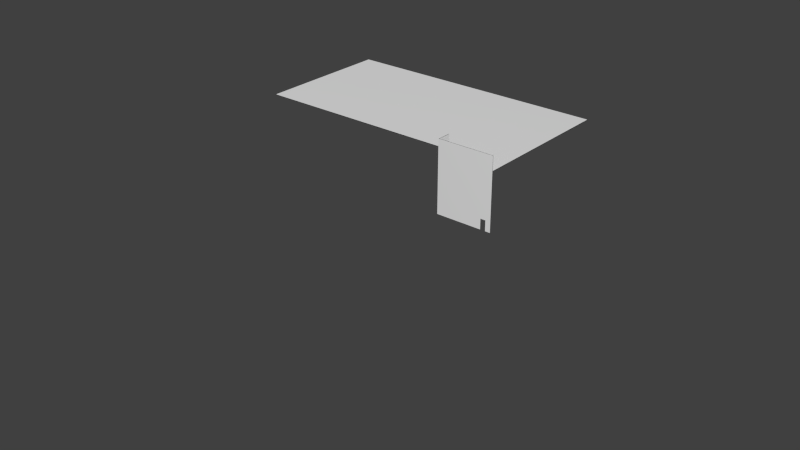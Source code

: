 # Source: TrappenhuisFIX.blend  (saved by Blender 2.75.0; exported with 4.5.12 LTS)
import bpy
from mathutils import Matrix  # noqa: F401  (used for matrix-valued properties, if any)

bpy.ops.wm.read_factory_settings(use_empty=True)
scene = bpy.context.scene
scene.name = 'Scene'

# ---- collections
col_collection_1 = bpy.data.collections.new('Collection 1'); scene.collection.children.link(col_collection_1)

# ---- world
world_world = bpy.data.worlds.new('World'); scene.world = world_world
world_world.color = (0.05088, 0.05088, 0.05088)
world_world.use_sun_shadow = False
world_world.sun_shadow_jitter_overblur = 0.0
world_world.cycles.sampling_method = 'MANUAL'
world_world.cycles.sample_map_resolution = 256

# ---- meshes
me_floor_160mm_concrete_with_50mm_metal_deck__279480__geometry_001 = bpy.data.meshes.new('Floor 160mm Concrete With 50mm Metal Deck [279480] Geometry.001')
me_floor_160mm_concrete_with_50mm_metal_deck__279480__geometry_001.from_pydata([(89.39, 46.72, -0.3445), (89.39, -54.41, -0.3445), (65.96, -54.41, -0.3445), (61.99, -45.31, -0.3445), (-91.55, -45.31, -0.3445), (-91.55, 46.72, -0.3445), (89.39, 46.72, 0.3445), (-91.55, 46.72, 0.3445), (-91.55, -45.31, 0.3445), (61.99, -45.31, 0.3445), (89.39, -54.41, 0.3445), (65.96, -49.74, -0.3445), (65.96, -49.74, 0.3445), (65.96, -54.41, 0.3445), (61.99, -49.59, -0.3445), (61.99, -49.59, 0.3445)], [], [(8, 7, 5, 4), (0, 1, 2, 11, 14, 3, 4, 5), (15, 9, 3, 14), (9, 8, 4, 3), (6, 10, 1, 0), (7, 6, 0, 5), (9, 15, 12, 13, 10, 6, 7, 8), (10, 13, 2, 1), (13, 12, 11, 2), (12, 15, 14, 11)])
me_floor_160mm_concrete_with_50mm_metal_deck__279480__geometry_001.polygons.foreach_set('use_smooth', [True] * 10)
_uv = me_floor_160mm_concrete_with_50mm_metal_deck__279480__geometry_001.uv_layers.new(name='UVChannel_1')
_uv.uv.foreach_set('vector', [0.9966, 1.0, 0.9966, 0.5236, 1.0, 0.5236, 1.0, 1.0, 0.4949, 3.95e-08, 0.9899, 0.0, 0.9899, 0.1213, 0.967, 0.1213, 0.9663, 0.1419, 0.9453, 0.1419, 0.9453, 0.9367, 0.4949, 0.9367, 0.003372, 0.9589, 0.003372, 0.9367, 0.006744, 0.9367, 0.006744, 0.9589, 0.9933, 0.7948, 0.9933, 0.0, 0.9966, 0.0, 0.9966, 0.7948, 0.9966, 0.5236, 0.9966, 0.0, 1.0, 0.0, 1.0, 0.5236, 0.9899, 0.9367, 0.9899, 0.0, 0.9933, 0.0, 0.9933, 0.9367, 0.4504, 0.7949, 0.4713, 0.7949, 0.4721, 0.8154, 0.4949, 0.8154, 0.4949, 0.9367, 7.468e-08, 0.9367, 0.0, 0.0, 0.4504, 0.0, 0.9966, 0.7948, 0.9966, 0.9161, 0.9933, 0.9161, 0.9933, 0.7948, 2.042e-09, 0.9609, 0.0, 0.9367, 0.003372, 0.9367, 0.003372, 0.9609, 0.01012, 0.9367, 0.01012, 0.9573, 0.006744, 0.9573, 0.006744, 0.9367])
me_floor_160mm_concrete_with_50mm_metal_deck__279480__geometry_001.use_remesh_preserve_volume = False
me_floor_160mm_concrete_with_50mm_metal_deck__279480__geometry_001.use_remesh_preserve_attributes = False
me_floor_160mm_concrete_with_50mm_metal_deck__279480__geometry_001.use_mirror_vertex_groups = False
me_floor_160mm_concrete_with_50mm_metal_deck__279480__geometry_001.update()
me_floor_160mm_concrete_with_50mm_metal_deck__279480__geometry_001.normals_split_custom_set([tuple(v) for v in zip(*[iter([-0.003917, -0.006083, 1.0, -0.003828, 0.006361, 1.0, -0.003901, 0.006288, -1.0, -0.003843, -0.006157, -1.0, 0.003744, 0.006351, -1.0, 0.003787, -0.007347, -1.0, 0.002787, -0.007338, -1.0, 0.002764, -0.00671, -1.0, 0.002552, -0.006685, -1.0, 0.002643, -0.006125, -1.0, -0.003843, -0.006157, -1.0, -0.003901, 0.006288, -1.0, 0.002552, -0.006685, 1.0, 0.002625, -0.006106, 1.0, 0.002643, -0.006125, -1.0, 0.002552, -0.006685, -1.0, 0.002625, -0.006106, 1.0, -0.003917, -0.006083, 1.0, -0.003843, -0.006157, -1.0, 0.002643, -0.006125, -1.0, 0.003744, 0.006351, 1.0, 0.003751, -0.007384, 1.0, 0.003787, -0.007347, -1.0, 0.003744, 0.006351, -1.0, -0.003828, 0.006361, 1.0, 0.003744, 0.006351, 1.0, 0.003744, 0.006351, -1.0, -0.003901, 0.006288, -1.0, 0.002625, -0.006106, 1.0, 0.002552, -0.006685, 1.0, 0.002812, -0.00676, 1.0, 0.002823, -0.007375, 1.0, 0.003751, -0.007384, 1.0, 0.003744, 0.006351, 1.0, -0.003828, 0.006361, 1.0, -0.003917, -0.006083, 1.0, 0.003751, -0.007384, 1.0, 0.002823, -0.007375, 1.0, 0.002787, -0.007338, -1.0, 0.003787, -0.007347, -1.0, 0.002823, -0.007375, 1.0, 0.002812, -0.00676, 1.0, 0.002764, -0.00671, -1.0, 0.002787, -0.007338, -1.0, 0.002812, -0.00676, 1.0, 0.002552, -0.006685, 1.0, 0.002552, -0.006685, -1.0, 0.002764, -0.00671, -1.0])] * 3)])
me_monolithic_landing_220mm_thickness__232339__geometry = bpy.data.meshes.new('Monolithic Landing 220mm Thickness [232339] Geometry')
me_monolithic_landing_220mm_thickness__232339__geometry.from_pydata([(1.981, 4.293, 0.3664), (-1.956, 4.293, 0.3664), (-1.956, -4.32, 0.3664), (1.62, -4.32, 0.3664), (1.62, -0.3774, 0.3664), (1.981, -0.3774, 0.3664), (1.981, -0.3774, -0.3554), (1.981, 4.293, -0.3554), (-1.956, 4.293, -0.3554), (-1.956, -4.32, -0.3554), (1.947, -4.32, -0.3554), (1.948, -4.32, -0.3562), (1.948, -4.32, 0.005466), (1.62, -4.32, 0.005466), (1.947, -0.3826, -0.3554), (1.948, -0.3774, -0.3554), (1.948, -0.3826, -0.3554), (1.948, -0.3826, -0.3562), (1.948, -0.3774, 0.005466), (1.62, -0.3774, 0.005466)], [], [(8, 9, 2, 1), (7, 8, 1, 0), (18, 12, 11, 17, 16, 15), (17, 11, 10, 14), (0, 1, 2, 3, 4, 5), (9, 8, 7, 6, 15, 16, 14, 10), (12, 18, 19, 13), (5, 4, 19, 18, 15, 6), (17, 14, 16), (12, 13, 3, 2, 9, 10, 11), (6, 7, 0, 5), (4, 3, 13, 19)])
me_monolithic_landing_220mm_thickness__232339__geometry.polygons.foreach_set('use_smooth', [True] * 12)
_uv = me_monolithic_landing_220mm_thickness__232339__geometry.uv_layers.new(name='UVChannel_1')
_uv.uv.foreach_set('vector', [-8.644, -0.7218, -0.0315, -0.7218, -0.0315, 0.0, -8.644, 0.0, -2.132e-14, -0.7218, 3.937, -0.7218, 3.937, 0.0, -2.132e-14, 0.0, 3.974, -0.3609, 0.0315, -0.3609, 0.0315, -0.7225, 3.969, -0.7225, 3.969, -0.7218, 3.974, -0.7218, -1.969, -0.3668, 1.969, -0.3668, 1.969, -0.3654, -1.969, -0.3654, -6.644, 2.132e-14, -6.644, -3.937, 1.969, -3.937, 1.969, -0.3609, -1.974, -0.3609, -1.974, 5.013e-17, 1.969, 3.937, -6.644, 3.937, -6.644, 1.459e-09, -1.974, 1.459e-09, -1.974, 0.03281, -1.969, 0.03281, -1.969, 0.03397, 1.969, 0.03397, 1.969, -0.03281, -1.974, -0.03281, -1.974, -0.3609, 1.969, -0.3609, -6.617e-24, -3.207e-09, -0.3609, -3.207e-09, -0.3609, -0.3609, -0.03281, -0.3609, -0.03281, -0.7218, 0.0, -0.7218, 0.03281, -0.7225, 0.03397, -0.7218, 0.03281, -0.7218, -0.03281, -0.3609, -0.3609, -0.3609, -0.3609, -3.309e-24, -3.937, -3.309e-24, -3.937, -0.7218, -0.03397, -0.7218, -0.03281, -0.7225, 3.974, -0.7218, 8.644, -0.7218, 8.644, 0.0, 3.974, 0.0, 3.974, -3.207e-09, 0.0315, -3.207e-09, 0.0315, -0.3609, 3.974, -0.3609])
me_monolithic_landing_220mm_thickness__232339__geometry.use_remesh_preserve_volume = False
me_monolithic_landing_220mm_thickness__232339__geometry.use_remesh_preserve_attributes = False
me_monolithic_landing_220mm_thickness__232339__geometry.use_mirror_vertex_groups = False
me_monolithic_landing_220mm_thickness__232339__geometry.update()
me_monolithic_landing_220mm_thickness__232339__geometry.normals_split_custom_set([tuple(v) for v in zip(*[iter([-0.1816, 0.08333, -0.9798, -0.1816, -0.08386, -0.9798, -0.1764, -0.08138, 0.9809, -0.1764, 0.08093, 0.981, 0.1838, 0.0833, -0.9794, -0.1816, 0.08333, -0.9798, -0.1764, 0.08093, 0.981, 0.1785, 0.0809, 0.9806, 0.9957, -0.04036, 0.08292, 0.9047, -0.4193, 0.07537, 0.1805, -0.08364, -0.98, 0.1811, -0.007423, -0.9834, 0.1815, -0.007447, -0.9834, 0.1815, -0.007345, -0.9834, 0.1811, -0.007423, -0.9834, 0.1805, -0.08364, -0.98, 0.1808, -0.08381, -0.9799, 0.1814, -0.007491, -0.9834, 0.1785, 0.0809, 0.9806, -0.1764, 0.08093, 0.981, -0.1764, -0.08138, 0.9809, 0.1468, -0.08185, 0.9858, 0.1473, -0.007147, 0.9891, 0.1791, -0.00715, 0.9838, -0.1816, -0.08386, -0.9798, -0.1816, 0.08333, -0.9798, 0.1838, 0.0833, -0.9794, 0.1845, -0.007408, -0.9828, 0.1815, -0.007345, -0.9834, 0.1815, -0.007447, -0.9834, 0.1814, -0.007491, -0.9834, 0.1808, -0.08381, -0.9799, 0.9047, -0.4193, 0.07537, 0.9957, -0.04036, 0.08292, 0.9939, -0.04843, 0.09952, 0.8702, -0.4849, 0.08719, 0.1791, -0.00715, 0.9838, 0.1473, -0.007147, 0.9891, 0.9939, -0.04843, 0.09952, 0.9957, -0.04036, 0.08292, 0.1815, -0.007345, -0.9834, 0.1845, -0.007408, -0.9828, 0.1811, -0.007423, -0.9834, 0.1814, -0.007491, -0.9834, 0.1815, -0.007447, -0.9834, 0.9047, -0.4193, 0.07537, 0.8702, -0.4849, 0.08719, 0.1468, -0.08185, 0.9858, -0.1764, -0.08138, 0.9809, -0.1816, -0.08386, -0.9798, 0.1808, -0.08381, -0.9799, 0.1805, -0.08364, -0.98, 0.1845, -0.007408, -0.9828, 0.1838, 0.0833, -0.9794, 0.1785, 0.0809, 0.9806, 0.1791, -0.00715, 0.9838, 0.1473, -0.007147, 0.9891, 0.1468, -0.08185, 0.9858, 0.8702, -0.4849, 0.08719, 0.9939, -0.04843, 0.09952])] * 3)])
me_monolithic_run_190mm_depth__232337__geometry = bpy.data.meshes.new('Monolithic Run 190mm Depth [232337] Geometry')
me_monolithic_run_190mm_depth__232337__geometry.from_pydata([(-3.182, -1.968, -2.644), (-3.182, -1.968, -1.312), (-2.28, -1.968, -1.312), (-2.28, -1.968, -0.7249), (-1.377, -1.968, -0.7249), (-1.377, -1.968, -0.1372), (-0.4751, -1.968, -0.1372), (-0.4751, -1.968, 0.4504), (-3.182, 1.969, -2.644), (-3.182, 1.969, -1.312), (-2.28, 1.969, -1.312), (-2.28, 1.969, -0.7249), (-1.377, 1.969, -0.7249), (-1.377, 1.969, -0.1372), (-0.4751, 1.969, -0.1372), (-0.4751, 1.969, 0.4504), (0.4271, -1.968, 0.4504), (0.4271, -1.968, 1.038), (1.329, -1.968, 1.038), (1.329, -1.968, 1.626), (2.232, -1.968, 1.626), (3.134, -1.968, 1.469), (2.232, -1.968, 2.213), (3.134, -1.968, 1.885), (3.462, -1.968, 1.885), (3.462, -1.968, 2.213), (0.4271, 1.969, 0.4504), (0.4271, 1.969, 1.038), (1.329, 1.969, 1.038), (1.329, 1.969, 1.626), (2.232, 1.969, 1.626), (3.134, 1.969, 1.469), (2.232, 1.969, 2.213), (3.134, 1.969, 1.885), (3.462, 1.969, 1.885), (3.462, 1.969, 2.213)], [], [(2, 10, 9, 1), (3, 11, 10, 2), (35, 25, 24, 34), (15, 14, 6, 7), (27, 26, 16, 17), (14, 13, 5, 6), (32, 30, 20, 22), (13, 12, 4, 5), (26, 15, 7, 16), (27, 17, 18, 28), (9, 8, 0, 1), (32, 22, 25, 35), (31, 21, 0, 8), (29, 28, 18, 19), (4, 12, 11, 3), (33, 34, 24, 23), (33, 23, 21, 31), (20, 30, 29, 19)])
me_monolithic_run_190mm_depth__232337__geometry.polygons.foreach_set('use_smooth', [True] * 18)
_uv = me_monolithic_run_190mm_depth__232337__geometry.uv_layers.new(name='UVMap')
_uv.uv.foreach_set('vector', [1.367, 0.4268, 1.367, -1.25, 1.686, -1.25, 1.686, 0.4268, 1.626, 2.103, 1.626, 0.4268, 1.834, 0.4268, 1.834, 2.103, -1.25, -1.25, 0.1424, -1.25, 0.1424, -1.174, -1.25, -1.174, 2.042, 0.4268, 2.25, 0.4268, 2.25, 2.103, 2.042, 2.103, 1.894, -1.25, 2.102, -1.25, 2.102, 0.4268, 1.894, 0.4268, 0.7805, 0.4268, 1.1, 0.4268, 1.1, 2.103, 0.7805, 2.103, 1.419, 0.4268, 1.626, 0.4268, 1.626, 2.103, 1.419, 2.103, 1.686, -1.25, 1.894, -1.25, 1.894, 0.4268, 1.686, 0.4268, 1.1, 0.4268, 1.419, 0.4268, 1.419, 2.103, 1.1, 2.103, 1.367, -1.25, 1.367, 0.4268, 1.048, 0.4268, 1.048, -1.25, 0.1424, -1.25, 0.6133, -1.25, 0.6133, 0.4268, 0.1424, 0.4268, 0.6133, 0.4268, 0.6133, -1.25, 1.048, -1.25, 1.048, 0.4268, -1.25, -0.9598, 0.1424, -0.9598, 0.1424, 2.25, -1.25, 2.25, 1.834, 0.4268, 2.042, 0.4268, 2.042, 2.103, 1.834, 2.103, 0.1424, 2.103, 0.1424, 0.4268, 0.4615, 0.4268, 0.4615, 2.103, -1.25, -1.056, -1.25, -1.174, 0.1424, -1.174, 0.1424, -1.056, -1.25, -1.056, 0.1424, -1.056, 0.1424, -0.9598, -1.25, -0.9598, 0.4615, 2.103, 0.4615, 0.4268, 0.7805, 0.4268, 0.7805, 2.103])
me_monolithic_run_190mm_depth__232337__geometry.use_remesh_preserve_volume = False
me_monolithic_run_190mm_depth__232337__geometry.use_remesh_preserve_attributes = False
me_monolithic_run_190mm_depth__232337__geometry.use_mirror_vertex_groups = False
me_monolithic_run_190mm_depth__232337__geometry.update()
me_monolithic_run_190mm_depth__232337__geometry.normals_split_custom_set([tuple(v) for v in zip(*[iter([-0.349, -0.8584, -0.376, -0.349, 0.8584, -0.3759, -0.4614, 0.8126, -0.356, -0.4613, -0.8128, -0.3559, -0.3675, -0.904, -0.2186, -0.3677, 0.9038, -0.2188, -0.349, 0.8584, -0.3759, -0.349, -0.8584, -0.376, 0.4449, 0.7204, 0.5321, 0.4449, -0.7203, 0.5321, 0.4633, -0.7501, 0.4719, 0.4634, 0.75, 0.472, -0.08365, 0.9854, 0.148, -0.08449, 0.9954, -0.04574, -0.08438, -0.9954, -0.04562, -0.08351, -0.9854, 0.1482, 0.07176, 0.9425, 0.3265, 0.07534, 0.986, 0.1484, 0.07517, -0.9861, 0.1482, 0.0718, -0.9425, 0.3265, -0.08449, 0.9954, -0.04574, -0.2385, 0.9701, -0.04457, -0.2383, -0.9702, -0.04438, -0.08438, -0.9954, -0.04562, 0.3048, 0.7662, 0.5658, 0.3305, 0.8295, 0.4502, 0.3304, -0.8296, 0.4502, 0.3049, -0.766, 0.5659, -0.2385, 0.9701, -0.04457, -0.2321, 0.9454, -0.2286, -0.2322, -0.9454, -0.2287, -0.2383, -0.9702, -0.04438, 0.07534, 0.986, 0.1484, -0.08365, 0.9854, 0.148, -0.08351, -0.9854, 0.1482, 0.07517, -0.9861, 0.1482, 0.07176, 0.9425, 0.3265, 0.0718, -0.9425, 0.3265, 0.2186, -0.922, 0.3195, 0.2189, 0.9219, 0.3197, -0.4614, 0.8126, -0.356, -0.3916, 0.6899, -0.6088, -0.3916, -0.6899, -0.6088, -0.4613, -0.8128, -0.3559, 0.3048, 0.7662, 0.5658, 0.3049, -0.766, 0.5659, 0.4449, -0.7203, 0.5321, 0.4449, 0.7204, 0.5321, 0.4486, 0.8024, 0.3936, 0.4485, -0.8026, 0.3933, -0.3916, -0.6899, -0.6088, -0.3916, 0.6899, -0.6088, 0.2038, 0.8606, 0.4666, 0.2189, 0.9219, 0.3197, 0.2186, -0.922, 0.3195, 0.2042, -0.8604, 0.467, -0.2322, -0.9454, -0.2287, -0.2321, 0.9454, -0.2286, -0.3677, 0.9038, -0.2188, -0.3675, -0.904, -0.2186, 0.4276, 0.7652, 0.4813, 0.4634, 0.75, 0.472, 0.4633, -0.7501, 0.4719, 0.4277, -0.7652, 0.4813, 0.4276, 0.7652, 0.4813, 0.4277, -0.7652, 0.4813, 0.4485, -0.8026, 0.3933, 0.4486, 0.8024, 0.3936, 0.3304, -0.8296, 0.4502, 0.3305, 0.8295, 0.4502, 0.2038, 0.8606, 0.4666, 0.2042, -0.8604, 0.467])] * 3)])
me_monolithic_landing_220mm_thickness__232176__geometry = bpy.data.meshes.new('Monolithic Landing 220mm Thickness [232176] Geometry')
me_monolithic_landing_220mm_thickness__232176__geometry.from_pydata([(-1.981, -4.293, 0.3664), (1.956, -4.293, 0.3664), (1.956, 4.32, 0.3664), (-1.62, 4.32, 0.3664), (-1.62, 0.3774, 0.3664), (-1.981, 0.3774, 0.3664), (-1.981, 0.3774, -0.3554), (-1.981, -4.293, -0.3554), (1.956, -4.293, -0.3554), (1.956, 4.32, -0.3554), (-1.947, 4.32, -0.3554), (-1.948, 4.32, -0.3562), (-1.948, 4.32, 0.005472), (-1.62, 4.32, 0.005472), (-1.947, 0.3826, -0.3554), (-1.948, 0.3774, -0.3554), (-1.948, 0.3826, -0.3554), (-1.948, 0.3826, -0.3562), (-1.948, 0.3774, 0.005472), (-1.62, 0.3774, 0.005472)], [], [(15, 6, 5, 4, 19, 18), (4, 5, 0, 1, 2, 3), (19, 13, 12, 18), (3, 13, 19, 4), (6, 7, 0, 5), (7, 8, 1, 0), (10, 14, 17, 11), (9, 8, 7, 6, 15, 16, 14, 10), (17, 14, 16), (8, 9, 2, 1), (12, 13, 3, 2, 9, 10, 11), (16, 15, 18, 12, 11, 17)])
me_monolithic_landing_220mm_thickness__232176__geometry.polygons.foreach_set('use_smooth', [True] * 12)
_uv = me_monolithic_landing_220mm_thickness__232176__geometry.uv_layers.new(name='UVChannel_1')
_uv.uv.foreach_set('vector', [-0.03281, -0.7218, 7.105e-15, -0.7218, 7.105e-15, -3.207e-09, -0.3609, -3.207e-09, -0.3609, -0.3609, -0.03281, -0.3609, -1.974, -0.3609, -1.974, 7.156e-15, -6.644, 1.421e-14, -6.644, -3.937, 1.969, -3.937, 1.969, -0.3609, -1.974, -0.3609, 1.969, -0.3609, 1.969, -0.03281, -1.974, -0.03281, 0.0315, -3.207e-09, 0.0315, -0.3609, 3.974, -0.3609, 3.974, -3.207e-09, 3.974, -0.7218, 8.644, -0.7218, 8.644, 0.0, 3.974, 0.0, -1.421e-14, -0.7218, 3.937, -0.7218, 3.937, 0.0, -1.421e-14, 0.0, 1.969, -0.3654, -1.969, -0.3654, -1.969, -0.3668, 1.969, -0.3668, 1.969, 3.937, -6.644, 3.937, -6.644, 1.459e-09, -1.974, 1.459e-09, -1.974, 0.03281, -1.969, 0.03281, -1.969, 0.03397, 1.969, 0.03397, 0.03281, -0.7225, 0.03397, -0.7218, 0.03281, -0.7218, -8.644, -0.7218, -0.0315, -0.7218, -0.0315, 0.0, -8.644, 0.0, -0.03281, -0.3609, -0.3609, -0.3609, -0.3609, 0.0, -3.937, -3.309e-24, -3.937, -0.7218, -0.03397, -0.7218, -0.03281, -0.7225, 3.969, -0.7218, 3.974, -0.7218, 3.974, -0.3609, 0.0315, -0.3609, 0.0315, -0.7225, 3.969, -0.7225])
me_monolithic_landing_220mm_thickness__232176__geometry.use_remesh_preserve_volume = False
me_monolithic_landing_220mm_thickness__232176__geometry.use_remesh_preserve_attributes = False
me_monolithic_landing_220mm_thickness__232176__geometry.use_mirror_vertex_groups = False
me_monolithic_landing_220mm_thickness__232176__geometry.update()
me_monolithic_landing_220mm_thickness__232176__geometry.normals_split_custom_set([tuple(v) for v in zip(*[iter([-0.1815, 0.007359, -0.9834, -0.1845, 0.007349, -0.9828, -0.1791, 0.00718, 0.9838, -0.1474, 0.007131, 0.9891, -0.9938, 0.04834, 0.0997, -0.9957, 0.04028, 0.08308, -0.1474, 0.007131, 0.9891, -0.1791, 0.00718, 0.9838, -0.1786, -0.08087, 0.9806, 0.1764, -0.08096, 0.981, 0.1764, 0.08141, 0.9809, -0.1468, 0.08185, 0.9858, -0.9938, 0.04834, 0.0997, -0.8702, 0.4849, 0.08727, -0.9047, 0.4192, 0.07544, -0.9957, 0.04028, 0.08308, -0.1468, 0.08185, 0.9858, -0.8702, 0.4849, 0.08727, -0.9938, 0.04834, 0.0997, -0.1474, 0.007131, 0.9891, -0.1845, 0.007349, -0.9828, -0.1839, -0.08325, -0.9794, -0.1786, -0.08087, 0.9806, -0.1791, 0.00718, 0.9838, -0.1839, -0.08325, -0.9794, 0.1817, -0.0833, -0.9798, 0.1764, -0.08096, 0.981, -0.1786, -0.08087, 0.9806, -0.1808, 0.08384, -0.9799, -0.1814, 0.007467, -0.9834, -0.1811, 0.007416, -0.9834, -0.1805, 0.08363, -0.98, 0.1817, 0.0838, -0.9798, 0.1817, -0.0833, -0.9798, -0.1839, -0.08325, -0.9794, -0.1845, 0.007349, -0.9828, -0.1815, 0.007359, -0.9834, -0.1815, 0.007462, -0.9834, -0.1814, 0.007467, -0.9834, -0.1808, 0.08384, -0.9799, -0.1811, 0.007416, -0.9834, -0.1814, 0.007467, -0.9834, -0.1815, 0.007462, -0.9834, 0.1817, -0.0833, -0.9798, 0.1817, 0.0838, -0.9798, 0.1764, 0.08141, 0.9809, 0.1764, -0.08096, 0.981, -0.9047, 0.4192, 0.07544, -0.8702, 0.4849, 0.08727, -0.1468, 0.08185, 0.9858, 0.1764, 0.08141, 0.9809, 0.1817, 0.0838, -0.9798, -0.1808, 0.08384, -0.9799, -0.1805, 0.08363, -0.98, -0.1815, 0.007462, -0.9834, -0.1815, 0.007359, -0.9834, -0.9957, 0.04028, 0.08308, -0.9047, 0.4192, 0.07544, -0.1805, 0.08363, -0.98, -0.1811, 0.007416, -0.9834])] * 3)])
me_monolithic_run_190mm_depth__232174__geometry = bpy.data.meshes.new('Monolithic Run 190mm Depth [232174] Geometry')
me_monolithic_run_190mm_depth__232174__geometry.from_pydata([(-3.588, -1.969, 2.501), (-5.721, -1.969, 3.348), (-5.721, -1.969, 3.677), (-5.393, -1.969, 2.933), (-5.393, -1.969, 3.348), (-4.49, -1.969, 3.089), (-4.49, -1.969, 3.677), (-3.588, -1.969, 3.089), (-1.784, -1.969, 1.326), (-2.686, -1.969, 1.914), (-2.686, -1.969, 2.501), (-1.784, -1.969, 1.914), (-0.8814, -1.969, 0.7385), (-0.8814, -1.969, 1.326), (-3.588, 1.968, 2.501), (-5.721, 1.968, 3.348), (-5.721, 1.968, 3.677), (-5.393, 1.968, 2.933), (-5.393, 1.968, 3.348), (-4.49, 1.968, 3.089), (-4.49, 1.968, 3.677), (-3.588, 1.968, 3.089), (-1.784, 1.968, 1.326), (-2.686, 1.968, 1.914), (-2.686, 1.968, 2.501), (-1.784, 1.968, 1.914), (-0.8814, 1.968, 0.7385), (-0.8814, 1.968, 1.326), (0.923, -1.969, -0.4368), (1.825, -1.969, -1.024), (1.825, -1.969, -0.4368), (2.727, -1.969, -1.612), (2.727, -1.969, -1.024), (5.434, -1.969, -4.119), (3.63, -1.969, -2.2), (3.63, -1.969, -1.612), (4.532, -1.969, -2.787), (4.532, -1.969, -2.2), (5.434, -1.969, -2.787), (0.0208, -1.969, 0.1509), (0.0208, -1.969, 0.7385), (0.923, -1.969, 0.1509), (0.923, 1.968, -0.4368), (1.825, 1.968, -1.024), (1.825, 1.968, -0.4368), (2.727, 1.968, -1.612), (2.727, 1.968, -1.024), (5.434, 1.968, -4.119), (3.63, 1.968, -2.2), (3.63, 1.968, -1.612), (4.532, 1.968, -2.787), (4.532, 1.968, -2.2), (5.434, 1.968, -2.787), (0.0208, 1.968, 0.1509), (0.0208, 1.968, 0.7385), (0.923, 1.968, 0.1509)], [], [(50, 36, 38, 52), (51, 48, 34, 37), (16, 15, 1, 2), (4, 18, 17, 3), (3, 17, 47, 33), (11, 25, 23, 9), (8, 13, 27, 22), (15, 18, 4, 1), (14, 0, 10, 24), (21, 19, 5, 7), (26, 27, 13, 12), (55, 53, 39, 41), (20, 6, 5, 19), (49, 45, 31, 35), (55, 41, 28, 42), (21, 7, 0, 14), (9, 23, 24, 10), (51, 37, 36, 50), (52, 38, 33, 47), (22, 25, 11, 8), (54, 26, 12, 40), (49, 35, 34, 48), (46, 32, 31, 45), (44, 30, 29, 43), (20, 16, 2, 6), (30, 44, 42, 28), (43, 29, 32, 46), (53, 54, 40, 39)])
me_monolithic_run_190mm_depth__232174__geometry.polygons.foreach_set('use_smooth', [True] * 28)
_uv = me_monolithic_run_190mm_depth__232174__geometry.uv_layers.new(name='UVMap')
_uv.uv.foreach_set('vector', [1.563, -0.2326, 1.563, -1.24, 1.838, -1.24, 1.838, -0.2326, -0.04102, -0.2326, 0.2337, -0.2326, 0.2337, 0.7746, -0.04102, 0.7746, -1.24, 2.24, -1.24, 2.194, -0.04102, 2.194, -0.04102, 2.24, -0.04102, 2.124, -1.24, 2.124, -1.24, 2.066, -0.04102, 2.066, -0.04102, 2.066, -1.24, 2.066, -1.24, -1.24, -0.04102, -1.24, 1.607, -0.2326, 1.607, 0.7746, 1.333, 0.7746, 1.333, -0.2326, 1.014, -0.2326, 0.739, -0.2326, 0.739, -1.24, 1.014, -1.24, -1.24, 2.194, -1.24, 2.124, -0.04102, 2.124, -0.04102, 2.194, 0.5084, 0.7746, 0.5084, -0.2326, 0.7831, -0.2326, 0.7831, 0.7746, 1.607, -0.2326, 1.882, -0.2326, 1.882, 0.7746, 1.607, 0.7746, 2.196, -0.2326, 2.017, -0.2326, 2.017, -1.24, 2.196, -1.24, 1.333, 0.7746, 1.058, 0.7746, 1.058, -0.2326, 1.333, -0.2326, 0.8662, 1.782, 0.8662, 0.7746, 1.045, 0.7746, 1.045, 1.782, 1.058, 0.7746, 0.7831, 0.7746, 0.7831, -0.2326, 1.058, -0.2326, 2.061, 0.7746, 2.061, -0.2326, 2.24, -0.2326, 2.24, 0.7746, 0.6873, 1.782, 0.6873, 0.7746, 0.8662, 0.7746, 0.8662, 1.782, 2.017, -1.24, 2.017, -0.2326, 1.838, -0.2326, 1.838, -1.24, -0.04102, 1.782, -0.04102, 0.7746, 0.1379, 0.7746, 0.1379, 1.782, -0.04102, -0.2326, -0.04102, -1.24, 0.3644, -1.24, 0.3644, -0.2326, 1.237, 1.782, 1.058, 1.782, 1.058, 0.7746, 1.237, 0.7746, 1.563, -0.2326, 1.288, -0.2326, 1.288, -1.24, 1.563, -1.24, 1.882, 0.7746, 1.882, -0.2326, 2.061, -0.2326, 2.061, 0.7746, 0.1379, 1.782, 0.1379, 0.7746, 0.3168, 0.7746, 0.3168, 1.782, 0.6873, 0.7746, 0.6873, 1.782, 0.5084, 1.782, 0.5084, 0.7746, 0.739, -0.2326, 0.3644, -0.2326, 0.3644, -1.24, 0.739, -1.24, 1.014, -0.2326, 1.014, -1.24, 1.288, -1.24, 1.288, -0.2326, 0.2337, 0.7746, 0.2337, -0.2326, 0.5084, -0.2326, 0.5084, 0.7746, 0.4957, 1.782, 0.3168, 1.782, 0.3168, 0.7746, 0.4957, 0.7746])
me_monolithic_run_190mm_depth__232174__geometry.use_remesh_preserve_volume = False
me_monolithic_run_190mm_depth__232174__geometry.use_remesh_preserve_attributes = False
me_monolithic_run_190mm_depth__232174__geometry.use_mirror_vertex_groups = False
me_monolithic_run_190mm_depth__232174__geometry.update()
me_monolithic_run_190mm_depth__232174__geometry.normals_split_custom_set([tuple(v) for v in zip(*[iter([0.2604, 0.9081, -0.328, 0.2604, -0.9081, -0.328, 0.3078, -0.8949, -0.3232, 0.3077, 0.8949, -0.3231, 0.2658, 0.9271, -0.2642, 0.2156, 0.9391, -0.2676, 0.2157, -0.939, -0.2677, 0.2659, -0.9271, -0.2643, -0.3107, 0.8581, 0.4088, -0.3151, 0.8706, 0.3777, -0.3152, -0.8706, 0.3778, -0.3106, -0.8581, 0.4089, -0.2988, -0.8754, 0.38, -0.2985, 0.8756, 0.3797, -0.3039, 0.8906, 0.3384, -0.3039, -0.8906, 0.3384, -0.3039, -0.8906, 0.3384, -0.3039, 0.8906, 0.3384, 0.2902, 0.8442, -0.4506, 0.2904, -0.8442, -0.4505, -0.1088, -0.9649, 0.2392, -0.1089, 0.9648, 0.2393, -0.1629, 0.9576, 0.2375, -0.1628, -0.9577, 0.2374, -0.1106, -0.9795, 0.1683, -0.05486, -0.9841, 0.1691, -0.05489, 0.9841, 0.1692, -0.1106, 0.9795, 0.1683, -0.3151, 0.8706, 0.3777, -0.2985, 0.8756, 0.3797, -0.2988, -0.8754, 0.38, -0.3152, -0.8706, 0.3778, -0.2112, 0.9298, 0.3014, -0.2112, -0.9298, 0.3014, -0.1596, -0.9391, 0.3044, -0.1596, 0.9391, 0.3044, -0.2063, 0.9084, 0.3637, -0.2551, 0.8977, 0.3593, -0.255, -0.8977, 0.3592, -0.2062, -0.9085, 0.3636, -0.05542, 0.9939, 0.09508, -0.05489, 0.9841, 0.1692, -0.05486, -0.9841, 0.1691, -0.05542, -0.9939, 0.09508, 0.05831, 0.9981, 0.01953, 0.001338, 0.9998, 0.01957, 0.001338, -0.9998, 0.01957, 0.05831, -0.9981, 0.01953, -0.2485, 0.8744, 0.4167, -0.2484, -0.8745, 0.4166, -0.255, -0.8977, 0.3592, -0.2551, 0.8977, 0.3593, 0.2194, 0.955, -0.1995, 0.1666, 0.9652, -0.2017, 0.1666, -0.9652, -0.2017, 0.2194, -0.955, -0.1995, 0.05831, 0.9981, 0.01953, 0.05831, -0.9981, 0.01953, 0.05818, -0.9967, -0.05647, 0.05818, 0.9967, -0.05647, -0.2063, 0.9084, 0.3637, -0.2062, -0.9085, 0.3636, -0.2112, -0.9298, 0.3014, -0.2112, 0.9298, 0.3014, -0.1628, -0.9577, 0.2374, -0.1629, 0.9576, 0.2375, -0.1596, 0.9391, 0.3044, -0.1596, -0.9391, 0.3044, 0.2658, 0.9271, -0.2642, 0.2659, -0.9271, -0.2643, 0.2604, -0.9081, -0.328, 0.2604, 0.9081, -0.328, 0.3077, 0.8949, -0.3231, 0.3078, -0.8949, -0.3232, 0.2904, -0.8442, -0.4505, 0.2902, 0.8442, -0.4506, -0.1106, 0.9795, 0.1683, -0.1089, 0.9648, 0.2393, -0.1088, -0.9649, 0.2392, -0.1106, -0.9795, 0.1683, 0.001298, 0.9954, 0.09531, -0.05542, 0.9939, 0.09508, -0.05542, -0.9939, 0.09508, 0.001365, -0.9955, 0.09524, 0.2194, 0.955, -0.1995, 0.2194, -0.955, -0.1995, 0.2157, -0.939, -0.2677, 0.2156, 0.9391, -0.2676, 0.1687, 0.9771, -0.1296, 0.1687, -0.9771, -0.1296, 0.1666, -0.9652, -0.2017, 0.1666, 0.9652, -0.2017, 0.1146, 0.9918, -0.05616, 0.1146, -0.9918, -0.05616, 0.1137, -0.9849, -0.1308, 0.1137, 0.9849, -0.1308, -0.2485, 0.8744, 0.4167, -0.3107, 0.8581, 0.4088, -0.3106, -0.8581, 0.4089, -0.2484, -0.8745, 0.4166, 0.1146, -0.9918, -0.05616, 0.1146, 0.9918, -0.05616, 0.05818, 0.9967, -0.05647, 0.05818, -0.9967, -0.05647, 0.1137, 0.9849, -0.1308, 0.1137, -0.9849, -0.1308, 0.1687, -0.9771, -0.1296, 0.1687, 0.9771, -0.1296, 0.001338, 0.9998, 0.01957, 0.001298, 0.9954, 0.09531, 0.001365, -0.9955, 0.09524, 0.001338, -0.9998, 0.01957])] * 3)])
me_monolithic_landing_220mm_thickness__232062__geometry = bpy.data.meshes.new('Monolithic Landing 220mm Thickness [232062] Geometry')
me_monolithic_landing_220mm_thickness__232062__geometry.from_pydata([(1.981, 4.293, 0.3664), (-1.956, 4.293, 0.3664), (-1.956, -4.32, 0.3664), (1.62, -4.32, 0.3664), (1.62, -0.3774, 0.3664), (1.981, -0.3774, 0.3664), (1.981, -0.3774, -0.3554), (1.981, 4.293, -0.3554), (-1.956, 4.293, -0.3554), (-1.956, -4.32, -0.3554), (1.947, -4.32, -0.3554), (1.948, -4.32, -0.3562), (1.948, -4.32, 0.005466), (1.62, -4.32, 0.005466), (1.947, -0.3826, -0.3554), (1.948, -0.3774, -0.3554), (1.948, -0.3826, -0.3554), (1.948, -0.3826, -0.3562), (1.948, -0.3774, 0.005466), (1.62, -0.3774, 0.005466)], [], [(12, 13, 3, 2, 9, 10, 11), (4, 5, 0, 1, 2, 3), (12, 18, 19, 13), (3, 13, 19, 4), (6, 7, 0, 5), (7, 8, 1, 0), (17, 11, 10, 14), (16, 14, 10, 9, 8, 7, 6, 15), (15, 6, 5, 4, 19, 18), (17, 14, 16), (8, 9, 2, 1), (16, 15, 18, 12, 11, 17)])
me_monolithic_landing_220mm_thickness__232062__geometry.polygons.foreach_set('use_smooth', [True] * 12)
_uv = me_monolithic_landing_220mm_thickness__232062__geometry.uv_layers.new(name='UVChannel_1')
_uv.uv.foreach_set('vector', [-0.03281, -0.3609, -0.3609, -0.3609, -0.3609, 3.309e-24, -3.937, -3.309e-24, -3.937, -0.7218, -0.03397, -0.7218, -0.03281, -0.7225, -1.974, -0.3609, -1.974, 7.206e-15, -6.644, 3.553e-14, -6.644, -3.937, 1.969, -3.937, 1.969, -0.3609, 1.969, -0.03281, -1.974, -0.03281, -1.974, -0.3609, 1.969, -0.3609, 0.0315, -3.207e-09, 0.0315, -0.3609, 3.974, -0.3609, 3.974, -3.207e-09, 3.974, -0.7218, 8.644, -0.7218, 8.644, 0.0, 3.974, 0.0, -3.553e-14, -0.7218, 3.937, -0.7218, 3.937, 0.0, -3.553e-14, 0.0, -1.969, -0.3668, 1.969, -0.3668, 1.969, -0.3654, -1.969, -0.3654, -1.969, 0.03281, -1.969, 0.03397, 1.969, 0.03397, 1.969, 3.937, -6.644, 3.937, -6.644, 1.459e-09, -1.974, 1.459e-09, -1.974, 0.03281, -0.03281, -0.7218, 7.105e-15, -0.7218, 7.105e-15, -3.207e-09, -0.3609, -3.207e-09, -0.3609, -0.3609, -0.03281, -0.3609, 0.03281, -0.7225, 0.03397, -0.7218, 0.03281, -0.7218, -8.644, -0.7218, -0.0315, -0.7218, -0.0315, 0.0, -8.644, 0.0, 3.969, -0.7218, 3.974, -0.7218, 3.974, -0.3609, 0.0315, -0.3609, 0.0315, -0.7225, 3.969, -0.7225])
me_monolithic_landing_220mm_thickness__232062__geometry.use_remesh_preserve_volume = False
me_monolithic_landing_220mm_thickness__232062__geometry.use_remesh_preserve_attributes = False
me_monolithic_landing_220mm_thickness__232062__geometry.use_mirror_vertex_groups = False
me_monolithic_landing_220mm_thickness__232062__geometry.update()
me_monolithic_landing_220mm_thickness__232062__geometry.normals_split_custom_set([tuple(v) for v in zip(*[iter([0.9047, -0.4193, 0.07535, 0.8702, -0.4849, 0.08716, 0.1469, -0.08179, 0.9858, -0.1764, -0.08135, 0.9809, -0.1817, -0.08383, -0.9798, 0.1808, -0.08381, -0.98, 0.1805, -0.08366, -0.98, 0.1473, -0.007147, 0.9891, 0.1791, -0.00715, 0.9838, 0.1786, 0.08087, 0.9806, -0.1764, 0.08096, 0.981, -0.1764, -0.08135, 0.9809, 0.1469, -0.08179, 0.9858, 0.9047, -0.4193, 0.07535, 0.9957, -0.04027, 0.083, 0.9939, -0.04843, 0.09952, 0.8702, -0.4849, 0.08716, 0.1469, -0.08179, 0.9858, 0.8702, -0.4849, 0.08716, 0.9939, -0.04843, 0.09952, 0.1473, -0.007147, 0.9891, 0.1845, -0.007327, -0.9828, 0.1839, 0.08325, -0.9794, 0.1786, 0.08087, 0.9806, 0.1791, -0.00715, 0.9838, 0.1839, 0.08325, -0.9794, -0.1817, 0.0833, -0.9798, -0.1764, 0.08096, 0.981, 0.1786, 0.08087, 0.9806, 0.1811, -0.007416, -0.9834, 0.1805, -0.08366, -0.98, 0.1808, -0.08381, -0.98, 0.1814, -0.007467, -0.9834, 0.1815, -0.007462, -0.9834, 0.1814, -0.007467, -0.9834, 0.1808, -0.08381, -0.98, -0.1817, -0.08383, -0.9798, -0.1817, 0.0833, -0.9798, 0.1839, 0.08325, -0.9794, 0.1845, -0.007327, -0.9828, 0.1815, -0.00733, -0.9834, 0.1815, -0.00733, -0.9834, 0.1845, -0.007327, -0.9828, 0.1791, -0.00715, 0.9838, 0.1473, -0.007147, 0.9891, 0.9939, -0.04843, 0.09952, 0.9957, -0.04027, 0.083, 0.1811, -0.007416, -0.9834, 0.1814, -0.007467, -0.9834, 0.1815, -0.007462, -0.9834, -0.1817, 0.0833, -0.9798, -0.1817, -0.08383, -0.9798, -0.1764, -0.08135, 0.9809, -0.1764, 0.08096, 0.981, 0.1815, -0.007462, -0.9834, 0.1815, -0.00733, -0.9834, 0.9957, -0.04027, 0.083, 0.9047, -0.4193, 0.07535, 0.1805, -0.08366, -0.98, 0.1811, -0.007416, -0.9834])] * 3)])
me_monolithic_run_190mm_depth__232060__geometry = bpy.data.meshes.new('Monolithic Run 190mm Depth [232060] Geometry')
me_monolithic_run_190mm_depth__232060__geometry.from_pydata([(-5.434, -1.969, -4.119), (-5.434, -1.969, -2.787), (-4.532, -1.969, -2.787), (-4.532, -1.969, -2.2), (-3.63, -1.969, -2.2), (-3.63, -1.969, -1.612), (-2.727, -1.969, -1.612), (-2.727, -1.969, -1.024), (-1.825, -1.969, -1.024), (-1.825, -1.969, -0.4367), (-0.923, -1.969, -0.4367), (-0.923, -1.969, 0.1509), (-0.02081, -1.969, 0.1509), (-0.02081, -1.969, 0.7385), (-5.434, 1.968, -4.119), (-5.434, 1.968, -2.787), (-4.532, 1.968, -2.787), (-4.532, 1.968, -2.2), (-3.63, 1.968, -2.2), (-3.63, 1.968, -1.612), (-2.727, 1.968, -1.612), (-2.727, 1.968, -1.024), (-1.825, 1.968, -1.024), (-1.825, 1.968, -0.4367), (-0.923, 1.968, -0.4367), (-0.923, 1.968, 0.1509), (-0.02081, 1.968, 0.1509), (-0.02081, 1.968, 0.7385), (0.8814, -1.969, 0.7385), (0.8814, -1.969, 1.326), (1.784, -1.969, 1.326), (1.784, -1.969, 1.914), (2.686, -1.969, 1.914), (2.686, -1.969, 2.501), (3.588, -1.969, 2.501), (3.588, -1.969, 3.089), (4.49, -1.969, 3.089), (4.49, -1.969, 3.677), (5.393, -1.969, 2.933), (5.393, -1.969, 3.348), (5.721, -1.969, 3.348), (5.721, -1.969, 3.677), (0.8814, 1.968, 0.7385), (0.8814, 1.968, 1.326), (1.784, 1.968, 1.326), (1.784, 1.968, 1.914), (2.686, 1.968, 1.914), (2.686, 1.968, 2.501), (3.588, 1.968, 2.501), (3.588, 1.968, 3.089), (4.49, 1.968, 3.089), (4.49, 1.968, 3.677), (5.393, 1.968, 2.933), (5.393, 1.968, 3.348), (5.721, 1.968, 3.348), (5.721, 1.968, 3.677)], [], [(29, 30, 44, 43), (23, 22, 8, 9), (32, 46, 45, 31), (54, 55, 41, 40), (34, 48, 47, 33), (17, 3, 4, 18), (43, 42, 28, 29), (24, 10, 11, 25), (3, 17, 16, 2), (51, 37, 41, 55), (48, 34, 35, 49), (36, 37, 51, 50), (21, 7, 8, 22), (23, 9, 10, 24), (45, 44, 30, 31), (5, 19, 18, 4), (27, 26, 12, 13), (15, 14, 0, 1), (21, 20, 6, 7), (14, 52, 38, 0), (19, 5, 6, 20), (12, 26, 25, 11), (46, 32, 33, 47), (53, 54, 40, 39), (27, 13, 28, 42), (49, 35, 36, 50), (16, 15, 1, 2), (53, 39, 38, 52)])
me_monolithic_run_190mm_depth__232060__geometry.polygons.foreach_set('use_smooth', [True] * 28)
_uv = me_monolithic_run_190mm_depth__232060__geometry.uv_layers.new(name='UVMap')
_uv.uv.foreach_set('vector', [0.7663, 0.7583, 0.5079, 0.7583, 0.5079, -0.1892, 0.7663, -0.1892, 0.3276, 0.7583, 0.496, 0.7583, 0.496, 1.706, 0.3276, 1.706, 1.283, -0.1892, 1.283, 0.7583, 1.025, 0.7583, 1.025, -0.1892, -0.008987, 2.094, -0.008987, 2.137, -1.137, 2.137, -1.137, 2.094, 0.5079, -0.1892, 0.5079, 0.7583, 0.2495, 0.7583, 0.2495, -0.1892, 0.9833, -1.137, 0.9833, -0.1892, 0.7248, -0.1892, 0.7248, -1.137, 0.1593, 0.7583, 0.3276, 0.7583, 0.3276, 1.706, 0.1593, 1.706, 1.193, 0.7583, 1.193, 1.706, 1.025, 1.706, 1.025, 0.7583, 0.6643, 1.706, 0.6643, 0.7583, 0.8326, 0.7583, 0.8326, 1.706, 0.3724, -0.1892, 0.3724, -1.137, 0.7248, -1.137, 0.7248, -0.1892, 2.137, -0.1892, 2.137, 0.7583, 1.968, 0.7583, 1.968, -0.1892, 1.001, 1.706, 0.8326, 1.706, 0.8326, 0.7583, 1.001, 0.7583, 1.5, -0.1892, 1.5, -1.137, 1.759, -1.137, 1.759, -0.1892, 1.242, -1.137, 1.242, -0.1892, 0.9833, -0.1892, 0.9833, -1.137, 1.759, -1.137, 1.927, -1.137, 1.927, -0.1892, 1.759, -0.1892, 1.8, 0.7583, 1.8, -0.1892, 1.968, -0.1892, 1.968, 0.7583, 1.927, -1.137, 2.095, -1.137, 2.095, -0.1892, 1.927, -0.1892, -0.008987, -1.137, 0.3724, -1.137, 0.3724, -0.1892, -0.008986, -0.1892, 0.496, 0.7583, 0.6643, 0.7583, 0.6643, 1.706, 0.496, 1.706, -0.008987, -1.137, -0.008987, 1.973, -1.137, 1.973, -1.137, -1.137, 1.283, 0.7583, 1.283, -0.1892, 1.542, -0.1892, 1.542, 0.7583, 1.025, -0.1892, 1.025, 0.7583, 0.7663, 0.7583, 0.7663, -0.1892, 0.1593, 0.7583, 0.1593, 1.706, -0.008987, 1.706, -0.008987, 0.7583, -0.008987, 2.027, -0.008987, 2.094, -1.137, 2.094, -1.137, 2.027, -0.008987, 0.7583, -0.008987, -0.1892, 0.2495, -0.1892, 0.2495, 0.7583, 1.5, -1.137, 1.5, -0.1892, 1.242, -0.1892, 1.242, -1.137, 1.8, 0.7583, 1.542, 0.7583, 1.542, -0.1892, 1.8, -0.1892, -0.008987, 2.027, -1.137, 2.027, -1.137, 1.973, -0.008987, 1.973])
me_monolithic_run_190mm_depth__232060__geometry.use_remesh_preserve_volume = False
me_monolithic_run_190mm_depth__232060__geometry.use_remesh_preserve_attributes = False
me_monolithic_run_190mm_depth__232060__geometry.use_mirror_vertex_groups = False
me_monolithic_run_190mm_depth__232060__geometry.update()
me_monolithic_run_190mm_depth__232060__geometry.normals_split_custom_set([tuple(v) for v in zip(*[iter([0.05486, -0.9841, 0.1691, 0.1106, -0.9795, 0.1683, 0.1106, 0.9795, 0.1683, 0.05486, 0.9841, 0.1691, -0.1146, 0.9918, -0.05618, -0.1138, 0.9849, -0.1308, -0.1137, -0.9849, -0.1307, -0.1145, -0.9918, -0.05609, 0.1629, -0.9576, 0.2375, 0.1628, 0.9577, 0.2374, 0.1088, 0.9649, 0.2392, 0.1089, -0.9648, 0.2393, 0.3152, 0.8706, 0.3777, 0.3107, 0.8581, 0.4088, 0.3107, -0.8581, 0.4088, 0.3152, -0.8706, 0.3777, 0.2112, -0.9298, 0.3014, 0.2112, 0.9298, 0.3014, 0.1596, 0.9391, 0.3044, 0.1596, -0.9391, 0.3044, -0.2659, 0.9271, -0.2643, -0.2658, -0.9271, -0.2642, -0.2156, -0.9391, -0.2676, -0.2157, 0.939, -0.2677, 0.05486, 0.9841, 0.1691, 0.05541, 0.9939, 0.09508, 0.05551, -0.9939, 0.09517, 0.05486, -0.9841, 0.1691, -0.0582, 0.9967, -0.05649, -0.0581, -0.9967, -0.0564, -0.05831, -0.9981, 0.01953, -0.05831, 0.9981, 0.01953, -0.2658, -0.9271, -0.2642, -0.2659, 0.9271, -0.2643, -0.2604, 0.9081, -0.328, -0.2603, -0.9081, -0.3279, 0.2484, 0.8745, 0.4166, 0.2485, -0.8744, 0.4167, 0.3107, -0.8581, 0.4088, 0.3107, 0.8581, 0.4088, 0.2112, 0.9298, 0.3014, 0.2112, -0.9298, 0.3014, 0.2062, -0.9084, 0.3636, 0.2062, 0.9084, 0.3636, 0.2551, -0.8977, 0.3593, 0.2485, -0.8744, 0.4167, 0.2484, 0.8745, 0.4166, 0.2551, 0.8977, 0.3593, -0.1687, 0.9771, -0.1297, -0.1686, -0.9771, -0.1296, -0.1137, -0.9849, -0.1307, -0.1138, 0.9849, -0.1308, -0.1146, 0.9918, -0.05618, -0.1145, -0.9918, -0.05609, -0.0581, -0.9967, -0.0564, -0.0582, 0.9967, -0.05649, 0.1088, 0.9649, 0.2392, 0.1106, 0.9795, 0.1683, 0.1106, -0.9795, 0.1683, 0.1089, -0.9648, 0.2393, -0.2193, -0.9551, -0.1994, -0.2194, 0.955, -0.1995, -0.2157, 0.939, -0.2677, -0.2156, -0.9391, -0.2676, -0.001373, 0.9955, 0.09523, -0.001338, 0.9998, 0.01957, -0.001338, -0.9998, 0.01957, -0.001279, -0.9954, 0.09533, -0.3077, 0.8949, -0.3231, -0.2903, 0.8442, -0.4506, -0.2903, -0.8442, -0.4506, -0.3078, -0.8949, -0.3232, -0.1687, 0.9771, -0.1297, -0.1666, 0.9652, -0.2017, -0.1665, -0.9652, -0.2016, -0.1686, -0.9771, -0.1296, -0.2903, 0.8442, -0.4506, 0.304, 0.8905, 0.3386, 0.3038, -0.8907, 0.3382, -0.2903, -0.8442, -0.4506, -0.2194, 0.955, -0.1995, -0.2193, -0.9551, -0.1994, -0.1665, -0.9652, -0.2016, -0.1666, 0.9652, -0.2017, -0.001338, -0.9998, 0.01957, -0.001338, 0.9998, 0.01957, -0.05831, 0.9981, 0.01953, -0.05831, -0.9981, 0.01953, 0.1628, 0.9577, 0.2374, 0.1629, -0.9576, 0.2375, 0.1596, -0.9391, 0.3044, 0.1596, 0.9391, 0.3044, 0.2987, 0.8755, 0.3799, 0.3152, 0.8706, 0.3777, 0.3152, -0.8706, 0.3777, 0.2987, -0.8755, 0.3799, -0.001373, 0.9955, 0.09523, -0.001279, -0.9954, 0.09533, 0.05551, -0.9939, 0.09517, 0.05541, 0.9939, 0.09508, 0.2062, 0.9084, 0.3636, 0.2062, -0.9084, 0.3636, 0.2551, -0.8977, 0.3593, 0.2551, 0.8977, 0.3593, -0.2604, 0.9081, -0.328, -0.3077, 0.8949, -0.3231, -0.3078, -0.8949, -0.3232, -0.2603, -0.9081, -0.3279, 0.2987, 0.8755, 0.3799, 0.2987, -0.8755, 0.3799, 0.3038, -0.8907, 0.3382, 0.304, 0.8905, 0.3386])] * 3)])
me_monolithic_landing_220mm_thickness__231980__geometry = bpy.data.meshes.new('Monolithic Landing 220mm Thickness [231980] Geometry')
me_monolithic_landing_220mm_thickness__231980__geometry.from_pydata([(-1.981, -4.293, 0.3664), (1.956, -4.293, 0.3664), (1.956, 4.32, 0.3664), (-1.62, 4.32, 0.3664), (-1.62, 0.3774, 0.3664), (-1.981, 0.3774, 0.3664), (-1.981, 0.3774, -0.3554), (-1.981, -4.293, -0.3554), (1.956, -4.293, -0.3554), (1.956, 4.32, -0.3554), (-1.947, 4.32, -0.3554), (-1.948, 4.32, -0.3562), (-1.948, 4.32, 0.005466), (-1.62, 4.32, 0.005466), (-1.947, 0.3826, -0.3554), (-1.948, 0.3774, -0.3554), (-1.948, 0.3826, -0.3554), (-1.948, 0.3826, -0.3562), (-1.948, 0.3774, 0.005466), (-1.62, 0.3774, 0.005466)], [], [(0, 1, 2, 3, 4, 5), (8, 9, 2, 1), (19, 13, 12, 18), (6, 7, 0, 5), (10, 14, 17, 11), (3, 13, 19, 4), (5, 4, 19, 18, 15, 6), (7, 8, 1, 0), (17, 14, 16), (17, 16, 15, 18, 12, 11), (6, 15, 16, 14, 10, 9, 8, 7), (2, 9, 10, 11, 12, 13, 3)])
me_monolithic_landing_220mm_thickness__231980__geometry.polygons.foreach_set('use_smooth', [True] * 12)
_uv = me_monolithic_landing_220mm_thickness__231980__geometry.uv_layers.new(name='UVChannel_1')
_uv.uv.foreach_set('vector', [-6.644, 2.842e-14, -6.644, -3.937, 1.969, -3.937, 1.969, -0.3609, -1.974, -0.3609, -1.974, 7.156e-15, -8.644, -0.7218, -0.0315, -0.7218, -0.0315, 1.776e-15, -8.644, 1.776e-15, -1.974, -0.3609, 1.969, -0.3609, 1.969, -0.03281, -1.974, -0.03281, 3.974, -0.7218, 8.644, -0.7218, 8.644, 1.776e-15, 3.974, 1.776e-15, 1.969, -0.3654, -1.969, -0.3654, -1.969, -0.3668, 1.969, -0.3668, 0.0315, -3.207e-09, 0.0315, -0.3609, 3.974, -0.3609, 3.974, -3.207e-09, 7.105e-15, -3.207e-09, -0.3609, -3.207e-09, -0.3609, -0.3609, -0.03281, -0.3609, -0.03281, -0.7218, 7.105e-15, -0.7218, -2.842e-14, -0.7218, 3.937, -0.7218, 3.937, 1.776e-15, -2.842e-14, 1.776e-15, 0.03281, -0.7225, 0.03397, -0.7218, 0.03281, -0.7218, 3.969, -0.7225, 3.969, -0.7218, 3.974, -0.7218, 3.974, -0.3609, 0.0315, -0.3609, 0.0315, -0.7225, -1.974, 1.459e-09, -1.974, 0.03281, -1.969, 0.03281, -1.969, 0.03397, 1.969, 0.03397, 1.969, 3.937, -6.644, 3.937, -6.644, 1.459e-09, -3.937, 1.776e-15, -3.937, -0.7218, -0.03397, -0.7218, -0.03281, -0.7225, -0.03281, -0.3609, -0.3609, -0.3609, -0.3609, 1.776e-15])
me_monolithic_landing_220mm_thickness__231980__geometry.use_remesh_preserve_volume = False
me_monolithic_landing_220mm_thickness__231980__geometry.use_remesh_preserve_attributes = False
me_monolithic_landing_220mm_thickness__231980__geometry.use_mirror_vertex_groups = False
me_monolithic_landing_220mm_thickness__231980__geometry.update()
me_monolithic_landing_220mm_thickness__231980__geometry.normals_split_custom_set([tuple(v) for v in zip(*[iter([-0.1786, -0.08087, 0.9806, 0.1764, -0.08096, 0.981, 0.1764, 0.08141, 0.9809, -0.1468, 0.08185, 0.9858, -0.1473, 0.007147, 0.9891, -0.1791, 0.00715, 0.9838, 0.1816, -0.08333, -0.9798, 0.1816, 0.08386, -0.9798, 0.1764, 0.08141, 0.9809, 0.1764, -0.08096, 0.981, -0.9939, 0.04841, 0.0995, -0.8702, 0.4849, 0.08719, -0.9047, 0.4192, 0.07539, -0.9957, 0.04027, 0.083, -0.1845, 0.007379, -0.9828, -0.1839, -0.08325, -0.9794, -0.1786, -0.08087, 0.9806, -0.1791, 0.00715, 0.9838, -0.1808, 0.08385, -0.9799, -0.1814, 0.007469, -0.9834, -0.1812, 0.007419, -0.9834, -0.1806, 0.08366, -0.98, -0.1468, 0.08185, 0.9858, -0.8702, 0.4849, 0.08719, -0.9939, 0.04841, 0.0995, -0.1473, 0.007147, 0.9891, -0.1791, 0.00715, 0.9838, -0.1473, 0.007147, 0.9891, -0.9939, 0.04841, 0.0995, -0.9957, 0.04027, 0.083, -0.1815, 0.00736, -0.9834, -0.1845, 0.007379, -0.9828, -0.1839, -0.08325, -0.9794, 0.1816, -0.08333, -0.9798, 0.1764, -0.08096, 0.981, -0.1786, -0.08087, 0.9806, -0.1812, 0.007419, -0.9834, -0.1814, 0.007469, -0.9834, -0.1815, 0.007476, -0.9834, -0.1812, 0.007419, -0.9834, -0.1815, 0.007476, -0.9834, -0.1815, 0.00736, -0.9834, -0.9957, 0.04027, 0.083, -0.9047, 0.4192, 0.07539, -0.1806, 0.08366, -0.98, -0.1845, 0.007379, -0.9828, -0.1815, 0.00736, -0.9834, -0.1815, 0.007476, -0.9834, -0.1814, 0.007469, -0.9834, -0.1808, 0.08385, -0.9799, 0.1816, 0.08386, -0.9798, 0.1816, -0.08333, -0.9798, -0.1839, -0.08325, -0.9794, 0.1764, 0.08141, 0.9809, 0.1816, 0.08386, -0.9798, -0.1808, 0.08385, -0.9799, -0.1806, 0.08366, -0.98, -0.9047, 0.4192, 0.07539, -0.8702, 0.4849, 0.08719, -0.1468, 0.08185, 0.9858])] * 3)])
me_monolithic_run_190mm_depth__231978__geometry = bpy.data.meshes.new('Monolithic Run 190mm Depth [231978] Geometry')
me_monolithic_run_190mm_depth__231978__geometry.from_pydata([(-3.588, -1.968, 2.501), (-5.721, -1.968, 3.348), (-5.721, -1.968, 3.677), (-5.393, -1.968, 2.933), (-5.393, -1.968, 3.348), (-4.49, -1.968, 3.089), (-4.49, -1.968, 3.677), (-3.588, -1.968, 3.089), (-1.784, -1.968, 1.326), (-2.686, -1.968, 1.914), (-2.686, -1.968, 2.501), (-1.784, -1.968, 1.914), (-0.8814, -1.968, 0.7385), (-0.8814, -1.968, 1.326), (-3.588, 1.969, 2.501), (-5.721, 1.969, 3.348), (-5.721, 1.969, 3.677), (-5.393, 1.969, 2.933), (-5.393, 1.969, 3.348), (-4.49, 1.969, 3.089), (-4.49, 1.969, 3.677), (-3.588, 1.969, 3.089), (-1.784, 1.969, 1.326), (-2.686, 1.969, 1.914), (-2.686, 1.969, 2.501), (-1.784, 1.969, 1.914), (-0.8814, 1.969, 0.7385), (-0.8814, 1.969, 1.326), (0.923, -1.968, -0.4367), (1.825, -1.968, -1.024), (1.825, -1.968, -0.4367), (2.727, -1.968, -1.612), (2.727, -1.968, -1.024), (5.434, -1.968, -4.119), (3.63, -1.968, -2.2), (3.63, -1.968, -1.612), (4.532, -1.968, -2.787), (4.532, -1.968, -2.2), (5.434, -1.968, -2.787), (0.02078, -1.968, 0.1509), (0.02078, -1.968, 0.7385), (0.923, -1.968, 0.1509), (0.923, 1.969, -0.4367), (1.825, 1.969, -1.024), (1.825, 1.969, -0.4367), (2.727, 1.969, -1.612), (2.727, 1.969, -1.024), (5.434, 1.969, -4.119), (3.63, 1.969, -2.2), (3.63, 1.969, -1.612), (4.532, 1.969, -2.787), (4.532, 1.969, -2.2), (5.434, 1.969, -2.787), (0.02078, 1.969, 0.1509), (0.02078, 1.969, 0.7385), (0.923, 1.969, 0.1509)], [], [(16, 15, 1, 2), (22, 8, 13, 27), (49, 45, 31, 35), (3, 17, 47, 33), (50, 51, 37, 36), (40, 39, 53, 54), (55, 41, 28, 42), (14, 0, 10, 24), (23, 24, 10, 9), (46, 43, 29, 32), (15, 18, 4, 1), (45, 46, 32, 31), (18, 17, 3, 4), (21, 7, 0, 14), (25, 11, 8, 22), (6, 5, 19, 20), (25, 23, 9, 11), (48, 34, 37, 51), (44, 30, 29, 43), (54, 26, 12, 40), (19, 5, 7, 21), (55, 53, 39, 41), (6, 20, 16, 2), (13, 12, 26, 27), (44, 42, 28, 30), (33, 47, 52, 38), (49, 35, 34, 48), (52, 50, 36, 38)])
me_monolithic_run_190mm_depth__231978__geometry.polygons.foreach_set('use_smooth', [True] * 28)
_uv = me_monolithic_run_190mm_depth__231978__geometry.uv_layers.new(name='UVMap')
_uv.uv.foreach_set('vector', [-0.0128, -1.149, -0.0128, -1.106, -1.149, -1.106, -1.149, -1.149, 0.9869, -1.149, 0.9869, -0.1944, 0.7265, -0.1944, 0.7265, -1.149, 1.029, 0.7602, 0.7683, 0.7602, 0.7683, -0.1944, 1.029, -0.1944, -1.149, -0.9839, -0.0128, -0.9839, -0.0128, 2.149, -1.149, 2.149, 2.149, 0.7602, 1.979, 0.7602, 1.979, -0.1944, 2.149, -0.1944, 1.81, -0.1944, 1.979, -0.1944, 1.979, 0.7602, 1.81, 0.7602, 1.768, -0.1944, 1.768, -1.149, 1.938, -1.149, 1.938, -0.1944, 0.508, 0.7602, 0.508, -0.1944, 0.7683, -0.1944, 0.7683, 0.7602, 2.107, -0.1944, 1.938, -0.1944, 1.938, -1.149, 2.107, -1.149, 0.508, 0.7602, 0.2476, 0.7602, 0.2476, -0.1944, 0.508, -0.1944, -0.0128, -1.106, -0.0128, -1.039, -1.149, -1.039, -1.149, -1.106, 0.6655, 0.7602, 0.8351, 0.7602, 0.8351, 1.715, 0.6655, 1.715, -0.0128, -1.039, -0.0128, -0.9839, -1.149, -0.9839, -1.149, -1.039, 0.4959, 1.715, 0.4959, 0.7602, 0.6655, 0.7602, 0.6655, 1.715, -0.0128, 1.715, -0.0128, 0.7602, 0.1568, 0.7602, 0.1568, 1.715, 1.029, 0.7602, 1.198, 0.7602, 1.198, 1.715, 1.029, 1.715, 1.549, 0.7602, 1.289, 0.7602, 1.289, -0.1944, 1.549, -0.1944, 0.2476, -0.1944, 0.2476, 0.7602, -0.0128, 0.7602, -0.0128, -0.1944, 0.8351, 1.715, 0.8351, 0.7602, 1.005, 0.7602, 1.005, 1.715, 1.508, -0.1944, 1.247, -0.1944, 1.247, -1.149, 1.508, -1.149, 1.81, -0.1944, 1.81, 0.7602, 1.549, 0.7602, 1.549, -0.1944, 1.289, 0.7602, 1.029, 0.7602, 1.029, -0.1944, 1.289, -0.1944, 0.7265, -1.149, 0.7265, -0.1944, 0.3715, -0.1944, 0.3715, -1.149, 0.3264, 1.715, 0.1568, 1.715, 0.1568, 0.7602, 0.3264, 0.7602, 0.9869, -1.149, 1.247, -1.149, 1.247, -0.1944, 0.9869, -0.1944, 0.3715, -1.149, 0.3715, -0.1944, -0.0128, -0.1944, -0.0128, -1.149, 0.4959, 0.7602, 0.4959, 1.715, 0.3264, 1.715, 0.3264, 0.7602, 1.768, -0.1944, 1.508, -0.1944, 1.508, -1.149, 1.768, -1.149])
me_monolithic_run_190mm_depth__231978__geometry.use_remesh_preserve_volume = False
me_monolithic_run_190mm_depth__231978__geometry.use_remesh_preserve_attributes = False
me_monolithic_run_190mm_depth__231978__geometry.use_mirror_vertex_groups = False
me_monolithic_run_190mm_depth__231978__geometry.update()
me_monolithic_run_190mm_depth__231978__geometry.normals_split_custom_set([tuple(v) for v in zip(*[iter([-0.3107, 0.8581, 0.4088, -0.3151, 0.8706, 0.3777, -0.3152, -0.8706, 0.3778, -0.3106, -0.8581, 0.4089, -0.1106, 0.9795, 0.1683, -0.1106, -0.9795, 0.1683, -0.05486, -0.9841, 0.1691, -0.05489, 0.9841, 0.1692, 0.2194, 0.955, -0.1995, 0.1666, 0.9652, -0.2017, 0.1666, -0.9652, -0.2017, 0.2194, -0.955, -0.1995, -0.3039, -0.8906, 0.3384, -0.3039, 0.8906, 0.3384, 0.2903, 0.8442, -0.4506, 0.2903, -0.8442, -0.4505, 0.2603, 0.9081, -0.328, 0.2659, 0.9271, -0.2642, 0.2659, -0.9271, -0.2642, 0.2604, -0.9081, -0.328, 0.001298, -0.9954, 0.09531, 0.001338, -0.9998, 0.01957, 0.001338, 0.9998, 0.01957, 0.001298, 0.9954, 0.09531, 0.05831, 0.9981, 0.01953, 0.05831, -0.9981, 0.01953, 0.05818, -0.9967, -0.05647, 0.05818, 0.9967, -0.05647, -0.2112, 0.9298, 0.3014, -0.2112, -0.9298, 0.3014, -0.1596, -0.9391, 0.3044, -0.1596, 0.9391, 0.3044, -0.1629, 0.9576, 0.2375, -0.1596, 0.9391, 0.3044, -0.1596, -0.9391, 0.3044, -0.1628, -0.9577, 0.2374, 0.1687, 0.9771, -0.1296, 0.1137, 0.9849, -0.1308, 0.1137, -0.9849, -0.1308, 0.1687, -0.9771, -0.1296, -0.3151, 0.8706, 0.3777, -0.2985, 0.8756, 0.3797, -0.2988, -0.8754, 0.38, -0.3152, -0.8706, 0.3778, 0.1666, 0.9652, -0.2017, 0.1687, 0.9771, -0.1296, 0.1687, -0.9771, -0.1296, 0.1666, -0.9652, -0.2017, -0.2985, 0.8756, 0.3797, -0.3039, 0.8906, 0.3384, -0.3039, -0.8906, 0.3384, -0.2988, -0.8754, 0.38, -0.2063, 0.9084, 0.3637, -0.2062, -0.9085, 0.3636, -0.2112, -0.9298, 0.3014, -0.2112, 0.9298, 0.3014, -0.1089, 0.9648, 0.2393, -0.1088, -0.9649, 0.2392, -0.1106, -0.9795, 0.1683, -0.1106, 0.9795, 0.1683, -0.2484, -0.8745, 0.4166, -0.255, -0.8977, 0.3592, -0.2551, 0.8977, 0.3593, -0.2485, 0.8744, 0.4167, -0.1089, 0.9648, 0.2393, -0.1629, 0.9576, 0.2375, -0.1628, -0.9577, 0.2374, -0.1088, -0.9649, 0.2392, 0.2156, 0.9391, -0.2677, 0.2156, -0.9391, -0.2677, 0.2659, -0.9271, -0.2642, 0.2659, 0.9271, -0.2642, 0.1146, 0.9918, -0.05616, 0.1146, -0.9918, -0.05616, 0.1137, -0.9849, -0.1308, 0.1137, 0.9849, -0.1308, 0.001298, 0.9954, 0.09531, -0.05542, 0.9939, 0.09508, -0.05542, -0.9939, 0.09508, 0.001298, -0.9954, 0.09531, -0.2551, 0.8977, 0.3593, -0.255, -0.8977, 0.3592, -0.2062, -0.9085, 0.3636, -0.2063, 0.9084, 0.3637, 0.05831, 0.9981, 0.01953, 0.001338, 0.9998, 0.01957, 0.001338, -0.9998, 0.01957, 0.05831, -0.9981, 0.01953, -0.2484, -0.8745, 0.4166, -0.2485, 0.8744, 0.4167, -0.3107, 0.8581, 0.4088, -0.3106, -0.8581, 0.4089, -0.05486, -0.9841, 0.1691, -0.05542, -0.9939, 0.09508, -0.05542, 0.9939, 0.09508, -0.05489, 0.9841, 0.1692, 0.1146, 0.9918, -0.05616, 0.05818, 0.9967, -0.05647, 0.05818, -0.9967, -0.05647, 0.1146, -0.9918, -0.05616, 0.2903, -0.8442, -0.4505, 0.2903, 0.8442, -0.4506, 0.3077, 0.8949, -0.3231, 0.3078, -0.8949, -0.3232, 0.2194, 0.955, -0.1995, 0.2194, -0.955, -0.1995, 0.2156, -0.9391, -0.2677, 0.2156, 0.9391, -0.2677, 0.3077, 0.8949, -0.3231, 0.2603, 0.9081, -0.328, 0.2604, -0.9081, -0.328, 0.3078, -0.8949, -0.3232])] * 3)])
me_monolithic_landing_220mm_thickness__231877__geometry = bpy.data.meshes.new('Monolithic Landing 220mm Thickness [231877] Geometry')
me_monolithic_landing_220mm_thickness__231877__geometry.from_pydata([(1.981, 4.293, 0.3664), (-1.956, 4.293, 0.3664), (-1.956, -4.32, 0.3664), (1.62, -4.32, 0.3664), (1.62, -0.3773, 0.3664), (1.981, -0.3773, 0.3664), (1.981, -0.3773, -0.3554), (1.981, 4.293, -0.3554), (-1.956, 4.293, -0.3554), (-1.956, -4.32, -0.3554), (1.947, -4.32, -0.3554), (1.948, -4.32, -0.3562), (1.948, -4.32, 0.005464), (1.62, -4.32, 0.005464), (1.947, -0.3826, -0.3554), (1.948, -0.3773, -0.3554), (1.948, -0.3826, -0.3554), (1.948, -0.3826, -0.3562), (1.948, -0.3773, 0.005464), (1.62, -0.3773, 0.005464)], [], [(2, 9, 10, 11, 12, 13, 3), (4, 5, 0, 1, 2, 3), (17, 11, 10, 14), (8, 9, 2, 1), (12, 18, 19, 13), (5, 4, 19, 18, 15, 6), (9, 8, 7, 6, 15, 16, 14, 10), (7, 8, 1, 0), (17, 14, 16), (6, 7, 0, 5), (17, 16, 15, 18, 12, 11), (3, 13, 19, 4)])
me_monolithic_landing_220mm_thickness__231877__geometry.polygons.foreach_set('use_smooth', [True] * 12)
_uv = me_monolithic_landing_220mm_thickness__231877__geometry.uv_layers.new(name='UVChannel_1')
_uv.uv.foreach_set('vector', [-3.937, -3.309e-24, -3.937, -0.7218, -0.03397, -0.7218, -0.03281, -0.7225, -0.03281, -0.3609, -0.3609, -0.3609, -0.3609, 3.309e-24, -1.974, -0.3609, -1.974, -1.323e-23, -6.644, 1.421e-14, -6.644, -3.937, 1.969, -3.937, 1.969, -0.3609, -1.969, -0.3668, 1.969, -0.3668, 1.969, -0.3654, -1.969, -0.3654, -8.644, -0.7218, -0.0315, -0.7218, -0.0315, 0.0, -8.644, 0.0, 1.969, -0.03281, -1.974, -0.03281, -1.974, -0.3609, 1.969, -0.3609, 0.0, -3.207e-09, -0.3609, -3.207e-09, -0.3609, -0.3609, -0.03281, -0.3609, -0.03281, -0.7218, 6.617e-24, -0.7218, 1.969, 3.937, -6.644, 3.937, -6.644, 1.459e-09, -1.974, 1.459e-09, -1.974, 0.03281, -1.969, 0.03281, -1.969, 0.03397, 1.969, 0.03397, -1.421e-14, -0.7218, 3.937, -0.7218, 3.937, 0.0, -1.421e-14, 0.0, 0.03281, -0.7225, 0.03397, -0.7218, 0.03281, -0.7218, 3.974, -0.7218, 8.644, -0.7218, 8.644, 0.0, 3.974, 0.0, 3.969, -0.7225, 3.969, -0.7218, 3.974, -0.7218, 3.974, -0.3609, 0.0315, -0.3609, 0.0315, -0.7225, 0.0315, -3.207e-09, 0.0315, -0.3609, 3.974, -0.3609, 3.974, -3.207e-09])
me_monolithic_landing_220mm_thickness__231877__geometry.use_remesh_preserve_volume = False
me_monolithic_landing_220mm_thickness__231877__geometry.use_remesh_preserve_attributes = False
me_monolithic_landing_220mm_thickness__231877__geometry.use_mirror_vertex_groups = False
me_monolithic_landing_220mm_thickness__231877__geometry.update()
me_monolithic_landing_220mm_thickness__231877__geometry.normals_split_custom_set([tuple(v) for v in zip(*[iter([-0.1764, -0.08135, 0.9809, -0.1817, -0.08383, -0.9798, 0.1807, -0.08382, -0.98, 0.1805, -0.08367, -0.98, 0.9047, -0.4193, 0.07535, 0.8702, -0.4849, 0.08712, 0.1469, -0.08179, 0.9858, 0.1473, -0.007147, 0.9891, 0.1791, -0.00715, 0.9838, 0.1786, 0.08087, 0.9806, -0.1764, 0.08096, 0.981, -0.1764, -0.08135, 0.9809, 0.1469, -0.08179, 0.9858, 0.1812, -0.007419, -0.9834, 0.1805, -0.08367, -0.98, 0.1807, -0.08382, -0.98, 0.1814, -0.007469, -0.9834, -0.1816, 0.08333, -0.9798, -0.1817, -0.08383, -0.9798, -0.1764, -0.08135, 0.9809, -0.1764, 0.08096, 0.981, 0.9047, -0.4193, 0.07535, 0.9957, -0.04033, 0.08286, 0.9939, -0.04841, 0.0995, 0.8702, -0.4849, 0.08712, 0.1791, -0.00715, 0.9838, 0.1473, -0.007147, 0.9891, 0.9939, -0.04841, 0.0995, 0.9957, -0.04033, 0.08286, 0.1815, -0.00736, -0.9834, 0.1845, -0.007297, -0.9828, -0.1817, -0.08383, -0.9798, -0.1816, 0.08333, -0.9798, 0.1839, 0.08327, -0.9794, 0.1845, -0.007297, -0.9828, 0.1815, -0.00736, -0.9834, 0.1815, -0.007462, -0.9834, 0.1814, -0.007469, -0.9834, 0.1807, -0.08382, -0.98, 0.1839, 0.08327, -0.9794, -0.1816, 0.08333, -0.9798, -0.1764, 0.08096, 0.981, 0.1786, 0.08087, 0.9806, 0.1812, -0.007419, -0.9834, 0.1814, -0.007469, -0.9834, 0.1815, -0.007462, -0.9834, 0.1845, -0.007297, -0.9828, 0.1839, 0.08327, -0.9794, 0.1786, 0.08087, 0.9806, 0.1791, -0.00715, 0.9838, 0.1812, -0.007419, -0.9834, 0.1815, -0.007462, -0.9834, 0.1815, -0.00736, -0.9834, 0.9957, -0.04033, 0.08286, 0.9047, -0.4193, 0.07535, 0.1805, -0.08367, -0.98, 0.1469, -0.08179, 0.9858, 0.8702, -0.4849, 0.08712, 0.9939, -0.04841, 0.0995, 0.1473, -0.007147, 0.9891])] * 3)])
me_monolithic_run_190mm_depth__231875__geometry = bpy.data.meshes.new('Monolithic Run 190mm Depth [231875] Geometry')
me_monolithic_run_190mm_depth__231875__geometry.from_pydata([(-5.434, -1.969, -4.119), (-5.434, -1.969, -2.787), (-4.532, -1.969, -2.787), (-4.532, -1.969, -2.2), (-3.63, -1.969, -2.2), (-3.63, -1.969, -1.612), (-2.727, -1.969, -1.612), (-2.727, -1.969, -1.024), (-1.825, -1.969, -1.024), (-1.825, -1.969, -0.4368), (-0.923, -1.969, -0.4368), (-0.923, -1.969, 0.1509), (-0.0208, -1.969, 0.1509), (-0.0208, -1.969, 0.7385), (-5.434, 1.968, -4.119), (-5.434, 1.968, -2.787), (-4.532, 1.968, -2.787), (-4.532, 1.968, -2.2), (-3.63, 1.968, -2.2), (-3.63, 1.968, -1.612), (-2.727, 1.968, -1.612), (-2.727, 1.968, -1.024), (-1.825, 1.968, -1.024), (-1.825, 1.968, -0.4368), (-0.923, 1.968, -0.4368), (-0.923, 1.968, 0.1509), (-0.0208, 1.968, 0.1509), (-0.0208, 1.968, 0.7385), (0.8814, -1.969, 0.7385), (0.8814, -1.969, 1.326), (1.784, -1.969, 1.326), (1.784, -1.969, 1.914), (2.686, -1.969, 1.914), (2.686, -1.969, 2.501), (3.588, -1.969, 2.501), (3.588, -1.969, 3.089), (4.49, -1.969, 3.089), (4.49, -1.969, 3.677), (5.393, -1.969, 2.933), (5.393, -1.969, 3.348), (5.721, -1.969, 3.348), (5.721, -1.969, 3.677), (0.8814, 1.968, 0.7385), (0.8814, 1.968, 1.326), (1.784, 1.968, 1.326), (1.784, 1.968, 1.914), (2.686, 1.968, 1.914), (2.686, 1.968, 2.501), (3.588, 1.968, 2.501), (3.588, 1.968, 3.089), (4.49, 1.968, 3.089), (4.49, 1.968, 3.677), (5.393, 1.968, 2.933), (5.393, 1.968, 3.348), (5.721, 1.968, 3.348), (5.721, 1.968, 3.677)], [], [(48, 47, 33, 34), (21, 20, 6, 7), (22, 8, 9, 23), (19, 18, 4, 5), (45, 44, 30, 31), (51, 37, 41, 55), (6, 20, 19, 5), (27, 26, 12, 13), (42, 27, 13, 28), (46, 32, 33, 47), (3, 17, 16, 2), (0, 1, 15, 14), (53, 54, 40, 39), (45, 31, 32, 46), (25, 11, 12, 26), (9, 10, 24, 23), (30, 44, 43, 29), (17, 3, 4, 18), (29, 43, 42, 28), (55, 41, 40, 54), (38, 0, 14, 52), (51, 50, 36, 37), (53, 39, 38, 52), (22, 21, 7, 8), (49, 35, 36, 50), (16, 15, 1, 2), (49, 48, 34, 35), (25, 24, 10, 11)])
me_monolithic_run_190mm_depth__231875__geometry.polygons.foreach_set('use_smooth', [True] * 28)
_uv = me_monolithic_run_190mm_depth__231875__geometry.uv_layers.new(name='UVMap')
_uv.uv.foreach_set('vector', [0.5082, 0.7698, 0.2383, 0.7698, 0.2383, -0.2199, 0.5082, -0.2199, -0.03165, 0.7698, 0.1442, 0.7698, 0.1442, 1.76, -0.03165, 1.76, 0.954, 0.7698, 0.954, 1.76, 0.7782, 1.76, 0.7782, 0.7698, 0.1442, 0.7698, 0.32, 0.7698, 0.32, 1.76, 0.1442, 1.76, 1.99, -1.21, 2.166, -1.21, 2.166, -0.2199, 1.99, -0.2199, 0.3667, -0.2199, 0.3667, -1.21, 0.7348, -1.21, 0.7348, -0.2199, 1.588, -0.2199, 1.588, 0.7698, 1.318, 0.7698, 1.318, -0.2199, 2.034, -0.2199, 2.21, -0.2199, 2.21, 0.7698, 2.034, 0.7698, 0.2383, 0.7698, -0.03165, 0.7698, -0.03165, -0.2199, 0.2383, -0.2199, 2.034, -0.2199, 2.034, 0.7698, 1.858, 0.7698, 1.858, -0.2199, 0.32, 1.76, 0.32, 0.7698, 0.4958, 0.7698, 0.4958, 1.76, 0.3667, -0.2199, -0.03165, -0.2199, -0.03165, -1.21, 0.3667, -1.21, -0.03165, 2.095, -0.03165, 2.165, -1.21, 2.165, -1.21, 2.095, 1.048, 0.7698, 1.048, -0.2199, 1.318, -0.2199, 1.318, 0.7698, 0.7782, 0.7698, 0.7782, -0.2199, 1.048, -0.2199, 1.048, 0.7698, 1.275, -0.2199, 1.005, -0.2199, 1.005, -1.21, 1.275, -1.21, 0.5082, 0.7698, 0.5082, -0.2199, 0.7782, -0.2199, 0.7782, 0.7698, 1.005, -1.21, 1.005, -0.2199, 0.7348, -0.2199, 0.7348, -1.21, 0.6024, 1.76, 0.6024, 0.7698, 0.7782, 0.7698, 0.7782, 1.76, -0.03165, 2.21, -1.21, 2.21, -1.21, 2.165, -0.03165, 2.165, -1.21, 2.038, -1.21, -1.21, -0.03165, -1.21, -0.03165, 2.038, 1.13, 0.7698, 1.306, 0.7698, 1.306, 1.76, 1.13, 1.76, -0.03165, 2.095, -1.21, 2.095, -1.21, 2.038, -0.03165, 2.038, 1.815, -0.2199, 1.545, -0.2199, 1.545, -1.21, 1.815, -1.21, 1.545, -1.21, 1.545, -0.2199, 1.275, -0.2199, 1.275, -1.21, 1.858, 0.7698, 1.588, 0.7698, 1.588, -0.2199, 1.858, -0.2199, 1.815, -1.21, 1.99, -1.21, 1.99, -0.2199, 1.815, -0.2199, 0.954, 0.7698, 1.13, 0.7698, 1.13, 1.76, 0.954, 1.76])
me_monolithic_run_190mm_depth__231875__geometry.use_remesh_preserve_volume = False
me_monolithic_run_190mm_depth__231875__geometry.use_remesh_preserve_attributes = False
me_monolithic_run_190mm_depth__231875__geometry.use_mirror_vertex_groups = False
me_monolithic_run_190mm_depth__231875__geometry.update()
me_monolithic_run_190mm_depth__231875__geometry.normals_split_custom_set([tuple(v) for v in zip(*[iter([0.2112, 0.9298, 0.3014, 0.1596, 0.9391, 0.3044, 0.1596, -0.9391, 0.3044, 0.2112, -0.9298, 0.3014, -0.1687, 0.9771, -0.1297, -0.1666, 0.9652, -0.2017, -0.1665, -0.9652, -0.2016, -0.1686, -0.9771, -0.1296, -0.1138, 0.9849, -0.1308, -0.1137, -0.9849, -0.1307, -0.1145, -0.9918, -0.05609, -0.1146, 0.9918, -0.05618, -0.2194, 0.955, -0.1995, -0.2157, 0.939, -0.2677, -0.2156, -0.9391, -0.2676, -0.2193, -0.9551, -0.1994, 0.1088, 0.9649, 0.2392, 0.1106, 0.9795, 0.1683, 0.1106, -0.9795, 0.1683, 0.1089, -0.9648, 0.2393, 0.2484, 0.8745, 0.4166, 0.2485, -0.8744, 0.4167, 0.3107, -0.8581, 0.4088, 0.3106, 0.8581, 0.4089, -0.1665, -0.9652, -0.2016, -0.1666, 0.9652, -0.2017, -0.2194, 0.955, -0.1995, -0.2193, -0.9551, -0.1994, -0.001373, 0.9955, 0.09523, -0.001338, 0.9998, 0.01957, -0.001338, -0.9998, 0.01957, -0.001279, -0.9954, 0.09533, 0.05541, 0.9939, 0.09508, -0.001373, 0.9955, 0.09523, -0.001279, -0.9954, 0.09533, 0.05551, -0.9939, 0.09517, 0.1628, 0.9577, 0.2374, 0.1629, -0.9576, 0.2375, 0.1596, -0.9391, 0.3044, 0.1596, 0.9391, 0.3044, -0.2658, -0.9271, -0.2642, -0.2659, 0.9271, -0.2643, -0.2604, 0.9081, -0.328, -0.2603, -0.9081, -0.3279, -0.2903, -0.8442, -0.4506, -0.3078, -0.8949, -0.3232, -0.3077, 0.8949, -0.3231, -0.2903, 0.8442, -0.4506, 0.2988, 0.8754, 0.38, 0.3152, 0.8706, 0.3778, 0.3151, -0.8706, 0.3777, 0.2986, -0.8756, 0.3798, 0.1088, 0.9649, 0.2392, 0.1089, -0.9648, 0.2393, 0.1629, -0.9576, 0.2375, 0.1628, 0.9577, 0.2374, -0.05831, 0.9981, 0.01953, -0.05831, -0.9981, 0.01953, -0.001338, -0.9998, 0.01957, -0.001338, 0.9998, 0.01957, -0.1145, -0.9918, -0.05609, -0.0581, -0.9967, -0.0564, -0.0582, 0.9967, -0.05649, -0.1146, 0.9918, -0.05618, 0.1106, -0.9795, 0.1683, 0.1106, 0.9795, 0.1683, 0.05486, 0.9841, 0.1691, 0.05486, -0.9841, 0.1691, -0.2659, 0.9271, -0.2643, -0.2658, -0.9271, -0.2642, -0.2156, -0.9391, -0.2676, -0.2157, 0.939, -0.2677, 0.05486, -0.9841, 0.1691, 0.05486, 0.9841, 0.1691, 0.05541, 0.9939, 0.09508, 0.05551, -0.9939, 0.09517, 0.3106, 0.8581, 0.4089, 0.3107, -0.8581, 0.4088, 0.3151, -0.8706, 0.3777, 0.3152, 0.8706, 0.3778, 0.3039, -0.8906, 0.3384, -0.2903, -0.8442, -0.4506, -0.2903, 0.8442, -0.4506, 0.3039, 0.8906, 0.3384, 0.2484, 0.8745, 0.4166, 0.2551, 0.8977, 0.3593, 0.2551, -0.8977, 0.3593, 0.2485, -0.8744, 0.4167, 0.2988, 0.8754, 0.38, 0.2986, -0.8756, 0.3798, 0.3039, -0.8906, 0.3384, 0.3039, 0.8906, 0.3384, -0.1138, 0.9849, -0.1308, -0.1687, 0.9771, -0.1297, -0.1686, -0.9771, -0.1296, -0.1137, -0.9849, -0.1307, 0.2062, 0.9084, 0.3636, 0.2062, -0.9084, 0.3636, 0.2551, -0.8977, 0.3593, 0.2551, 0.8977, 0.3593, -0.2604, 0.9081, -0.328, -0.3077, 0.8949, -0.3231, -0.3078, -0.8949, -0.3232, -0.2603, -0.9081, -0.3279, 0.2062, 0.9084, 0.3636, 0.2112, 0.9298, 0.3014, 0.2112, -0.9298, 0.3014, 0.2062, -0.9084, 0.3636, -0.05831, 0.9981, 0.01953, -0.0582, 0.9967, -0.05649, -0.0581, -0.9967, -0.0564, -0.05831, -0.9981, 0.01953])] * 3)])
me_monolithic_run_190mm_depth__231545__geometry = bpy.data.meshes.new('Monolithic Run 190mm Depth [231545] Geometry')
me_monolithic_run_190mm_depth__231545__geometry.from_pydata([(-0.5999, -1.969, 6.307), (0.3024, -1.969, 6.464), (1.205, -1.969, 5.876), (1.205, -1.969, 6.464), (-0.928, -1.969, 6.723), (-0.928, -1.969, 7.051), (-0.5999, -1.969, 6.723), (0.3024, -1.969, 7.051), (3.009, -1.969, 4.701), (2.107, -1.969, 5.289), (2.107, -1.969, 5.876), (3.009, -1.969, 5.289), (3.911, -1.969, 4.113), (3.911, -1.969, 4.701), (-0.5999, 1.969, 6.307), (0.3024, 1.969, 6.464), (1.205, 1.969, 5.876), (1.205, 1.969, 6.464), (-0.928, 1.969, 6.723), (-0.928, 1.969, 7.051), (-0.5999, 1.969, 6.723), (0.3024, 1.969, 7.051), (3.009, 1.969, 4.701), (2.107, 1.969, 5.289), (2.107, 1.969, 5.876), (3.009, 1.969, 5.289), (3.911, 1.969, 4.113), (3.911, 1.969, 4.701), (4.814, -1.969, 3.526), (5.716, -1.969, 2.938), (5.716, -1.969, 3.526), (7.52, -1.969, 1.763), (6.618, -1.969, 2.35), (6.618, -1.969, 2.938), (7.52, -1.969, 2.35), (10.23, -1.969, -9.537e-07), (8.422, -1.969, 1.175), (8.422, -1.969, 1.763), (9.325, -1.969, 0.5876), (9.325, -1.969, 1.175), (10.23, -1.969, 0.5876), (4.814, -1.969, 4.113), (4.814, 1.969, 3.526), (5.716, 1.969, 2.938), (5.716, 1.969, 3.526), (7.52, 1.969, 1.763), (6.618, 1.969, 2.35), (6.618, 1.969, 2.938), (7.52, 1.969, 2.35), (10.23, 1.969, -9.537e-07), (8.422, 1.969, 1.175), (8.422, 1.969, 1.763), (9.325, 1.969, 0.5876), (9.325, 1.969, 1.175), (10.23, 1.969, 0.5876), (4.814, 1.969, 4.113)], [], [(24, 10, 9, 23), (15, 1, 3, 17), (25, 11, 8, 22), (54, 40, 35, 49), (3, 2, 16, 17), (43, 29, 33, 47), (27, 13, 12, 26), (19, 18, 4, 5), (45, 31, 37, 51), (46, 32, 34, 48), (18, 20, 6, 4), (44, 30, 29, 43), (55, 26, 12, 41), (21, 19, 5, 7), (52, 38, 40, 54), (50, 36, 39, 53), (42, 28, 30, 44), (21, 7, 1, 15), (47, 33, 32, 46), (48, 34, 31, 45), (27, 22, 8, 13), (51, 37, 36, 50), (53, 39, 38, 52), (6, 20, 14, 0), (23, 9, 11, 25), (24, 16, 2, 10), (55, 41, 28, 42)])
me_monolithic_run_190mm_depth__231545__geometry.polygons.foreach_set('use_smooth', [True] * 27)
_uv = me_monolithic_run_190mm_depth__231545__geometry.uv_layers.new(name='UVMap')
_uv.uv.foreach_set('vector', [1.696, 2.295, 1.696, 0.5, 1.88, 0.5, 1.88, 2.295, 0.4972, -1.295, 0.4972, 0.5, 0.2155, 0.5, 0.2155, -1.295, 0.5954, 2.295, 0.5954, 0.5, 0.7789, 0.5, 0.7789, 2.295, 1.146, 2.295, 1.146, 0.5, 1.329, 0.5, 1.329, 2.295, -0.1686, 0.5, 0.01487, 0.5, 0.01487, 2.295, -0.1686, 2.295, -0.7319, 2.295, -0.7319, 0.5, -0.4503, 0.5, -0.4503, 2.295, 1.88, 2.295, 1.88, 0.5, 2.063, 0.5, 2.063, 2.295, 2.193, 0.5, 2.295, 0.5, 2.295, 2.295, 2.193, 2.295, -0.4503, 2.295, -0.4503, 0.5, -0.1686, 0.5, -0.1686, 2.295, -1.014, 0.5, -1.014, 2.295, -1.295, 2.295, -1.295, 0.5, 1.061, -1.295, 1.163, -1.295, 1.163, 0.5, 1.061, 0.5, 0.412, 2.295, 0.412, 0.5, 0.5954, 0.5, 0.5954, 2.295, 0.7789, -1.295, 1.061, -1.295, 1.061, 0.5, 0.7789, 0.5, -0.9112, 0.5, -1.295, 0.5, -1.295, -1.295, -0.9112, -1.295, 0.7789, -1.295, 0.7789, 0.5, 0.4972, 0.5, 0.4972, -1.295, -0.6295, 0.5, -0.6295, -1.295, -0.3478, -1.295, -0.3478, 0.5, -1.014, 2.295, -1.014, 0.5, -0.7319, 0.5, -0.7319, 2.295, 1.513, 2.295, 1.513, 0.5, 1.696, 0.5, 1.696, 2.295, 0.1983, 2.295, 0.1983, 0.5, 0.3818, 0.5, 0.3818, 2.295, 1.329, 2.295, 1.329, 0.5, 1.513, 0.5, 1.513, 2.295, -0.6295, 0.5, -0.9112, 0.5, -0.9112, -1.295, -0.6295, -1.295, 0.01487, 2.295, 0.01487, 0.5, 0.1983, 0.5, 0.1983, 2.295, 0.7789, 2.295, 0.7789, 0.5, 0.9623, 0.5, 0.9623, 2.295, 2.063, 2.295, 2.063, 0.5, 2.193, 0.5, 2.193, 2.295, -0.06615, 0.5, -0.06615, -1.295, 0.2155, -1.295, 0.2155, 0.5, -0.3478, -1.295, -0.06615, -1.295, -0.06615, 0.5, -0.3478, 0.5, 0.9623, 2.295, 0.9623, 0.5, 1.146, 0.5, 1.146, 2.295])
me_monolithic_run_190mm_depth__231545__geometry.use_remesh_preserve_volume = False
me_monolithic_run_190mm_depth__231545__geometry.use_remesh_preserve_attributes = False
me_monolithic_run_190mm_depth__231545__geometry.use_mirror_vertex_groups = False
me_monolithic_run_190mm_depth__231545__geometry.update()
me_monolithic_run_190mm_depth__231545__geometry.normals_split_custom_set([tuple(v) for v in zip(*[iter([0.09715, 0.7286, 0.6781, 0.0972, -0.7286, 0.678, 0.1017, -0.7627, 0.6387, 0.1016, 0.7627, 0.6388, 0.01329, 0.6987, 0.7153, 0.01341, -0.6988, 0.7152, 0.05324, -0.6979, 0.7142, 0.05317, 0.6978, 0.7143, 0.1444, 0.7586, 0.6354, 0.1445, -0.7586, 0.6353, 0.1511, -0.793, 0.5902, 0.1509, 0.7929, 0.5903, 0.5416, 0.837, 0.0779, 0.5416, -0.837, 0.0779, 0.5433, -0.8395, 4.01e-05, 0.5433, 0.8395, 4.029e-05, 0.05324, -0.6979, 0.7142, 0.05566, -0.7309, 0.6802, 0.05566, 0.7309, 0.6802, 0.05317, 0.6978, 0.7143, 0.3116, 0.8615, 0.4008, 0.3116, -0.8615, 0.4008, 0.355, -0.8476, 0.3944, 0.355, 0.8476, 0.3944, 0.1947, 0.7867, 0.5858, 0.1949, -0.7868, 0.5856, 0.203, -0.8205, 0.5344, 0.203, 0.8205, 0.5344, -0.03922, 0.6666, 0.7444, -0.04016, 0.6841, 0.7283, -0.04022, -0.684, 0.7283, -0.03915, -0.6666, 0.7444, 0.4166, 0.8756, 0.2444, 0.4166, -0.8756, 0.2444, 0.4567, -0.8568, 0.2392, 0.4567, 0.8568, 0.2392, 0.3653, 0.8724, 0.3247, 0.3653, -0.8724, 0.3247, 0.4074, -0.8559, 0.3186, 0.4074, 0.8559, 0.3186, -0.04016, 0.6841, 0.7283, -0.02588, 0.6844, 0.7286, -0.02595, -0.6843, 0.7287, -0.04022, -0.684, 0.7283, 0.3011, 0.8326, 0.4649, 0.3011, -0.8326, 0.4649, 0.3116, -0.8615, 0.4008, 0.3116, 0.8615, 0.4008, 0.2473, 0.8119, 0.5289, 0.203, 0.8205, 0.5344, 0.203, -0.8205, 0.5344, 0.2473, -0.8119, 0.5289, 0.01272, 0.667, 0.7449, -0.03922, 0.6666, 0.7444, -0.03915, -0.6666, 0.7444, 0.01279, -0.6671, 0.7449, 0.5065, 0.8585, 0.07986, 0.5065, -0.8585, 0.07986, 0.5416, -0.837, 0.0779, 0.5416, 0.837, 0.0779, 0.4641, 0.8708, 0.1621, 0.4641, -0.8708, 0.1621, 0.5018, -0.8504, 0.1583, 0.5018, 0.8504, 0.1583, 0.257, 0.8438, 0.4711, 0.257, -0.8438, 0.4711, 0.3011, -0.8326, 0.4649, 0.3011, 0.8326, 0.4649, 0.01272, 0.667, 0.7449, 0.01279, -0.6671, 0.7449, 0.01341, -0.6988, 0.7152, 0.01329, 0.6987, 0.7153, 0.355, 0.8476, 0.3944, 0.355, -0.8476, 0.3944, 0.3653, -0.8724, 0.3247, 0.3653, 0.8724, 0.3247, 0.4074, 0.8559, 0.3186, 0.4074, -0.8559, 0.3186, 0.4166, -0.8756, 0.2444, 0.4166, 0.8756, 0.2444, 0.1947, 0.7867, 0.5858, 0.1509, 0.7929, 0.5903, 0.1511, -0.793, 0.5902, 0.1949, -0.7868, 0.5856, 0.4567, 0.8568, 0.2392, 0.4567, -0.8568, 0.2392, 0.4641, -0.8708, 0.1621, 0.4641, 0.8708, 0.1621, 0.5018, 0.8504, 0.1583, 0.5018, -0.8504, 0.1583, 0.5065, -0.8585, 0.07986, 0.5065, 0.8585, 0.07986, -0.02595, -0.6843, 0.7287, -0.02588, 0.6844, 0.7286, -0.02684, 0.7072, 0.7065, -0.02684, -0.7072, 0.7065, 0.1016, 0.7627, 0.6388, 0.1017, -0.7627, 0.6387, 0.1445, -0.7586, 0.6353, 0.1444, 0.7586, 0.6354, 0.09715, 0.7286, 0.6781, 0.05566, 0.7309, 0.6802, 0.05566, -0.7309, 0.6802, 0.0972, -0.7286, 0.678, 0.2473, 0.8119, 0.5289, 0.2473, -0.8119, 0.5289, 0.257, -0.8438, 0.4711, 0.257, 0.8438, 0.4711])] * 3)])
me_basic_wall_generic___150mm__224517__geometry = bpy.data.meshes.new('Basic Wall Generic - 150mm [224517] Geometry')
me_basic_wall_generic___150mm__224517__geometry.from_pydata([(0.2461, -4.552, -24.26), (0.2461, 4.552, -24.26), (0.2461, 4.552, 24.26), (0.2461, -4.552, 24.26), (-0.2461, -4.552, -24.26), (-0.2461, -4.552, 24.26), (-0.2461, 4.552, 24.26), (-0.2461, 4.552, -24.26)], [], [(6, 5, 3, 2), (2, 3, 0, 1), (3, 5, 4, 0), (4, 5, 6, 7), (0, 4, 7, 1), (7, 6, 2, 1)])
me_basic_wall_generic___150mm__224517__geometry.polygons.foreach_set('use_smooth', [True] * 6)
_uv = me_basic_wall_generic___150mm__224517__geometry.uv_layers.new(name='UVChannel_1')
_uv.uv.foreach_set('vector', [9.35, 0.2461, 0.2461, 0.2461, 0.2461, -0.2461, 9.35, -0.2461, 9.35, 48.52, 0.2461, 48.52, 0.2461, 0.0, 9.35, 0.0, 0.2461, 48.52, -0.2461, 48.52, -0.2461, 0.0, 0.2461, 0.0, -0.2461, 0.0, -0.2461, 48.52, -9.35, 48.52, -9.35, -2.647e-23, 0.2461, 0.2461, 0.2461, -0.2461, 9.35, -0.2461, 9.35, 0.2461, 0.2461, -1.323e-23, 0.2461, 48.52, -0.2461, 48.52, -0.2461, -1.323e-23])
me_basic_wall_generic___150mm__224517__geometry.use_remesh_preserve_volume = False
me_basic_wall_generic___150mm__224517__geometry.use_remesh_preserve_attributes = False
me_basic_wall_generic___150mm__224517__geometry.use_mirror_vertex_groups = False
me_basic_wall_generic___150mm__224517__geometry.update()
me_basic_wall_generic___150mm__224517__geometry.normals_split_custom_set([tuple(v) for v in zip(*[iter([-0.9985, 0.05396, 0.01011, -0.9985, -0.05393, 0.01014, 0.9985, -0.05396, 0.01011, 0.9985, 0.05393, 0.01014, 0.9985, 0.05393, 0.01014, 0.9985, -0.05396, 0.01011, 0.9985, -0.05396, -0.01011, 0.9985, 0.054, -0.01007, 0.9985, -0.05396, 0.01011, -0.9985, -0.05393, 0.01014, -0.9985, -0.05393, -0.01014, 0.9985, -0.05396, -0.01011, -0.9985, -0.05393, -0.01014, -0.9985, -0.05393, 0.01014, -0.9985, 0.05396, 0.01011, -0.9985, 0.05396, -0.01011, 0.9985, -0.05396, -0.01011, -0.9985, -0.05393, -0.01014, -0.9985, 0.05396, -0.01011, 0.9985, 0.054, -0.01007, -0.9985, 0.05396, -0.01011, -0.9985, 0.05396, 0.01011, 0.9985, 0.05393, 0.01014, 0.9985, 0.054, -0.01007])] * 3)])
me_basic_wall_generic___150mm__224458__geometry = bpy.data.meshes.new('Basic Wall Generic - 150mm [224458] Geometry')
me_basic_wall_generic___150mm__224458__geometry.from_pydata([(19.4, 0.246, -24.51), (18.9, 0.246, -24.51), (16.03, 0.246, -24.51), (16.03, 0.246, -17.5), (12.42, 0.246, -17.5), (12.42, 0.246, -24.51), (0.6137, 0.246, -24.51), (0.1216, 0.246, -24.51), (-18.58, 0.246, -24.51), (-19.07, 0.246, -24.51), (-19.07, 0.246, 24.02), (-18.58, 0.246, 24.02), (-4.061, 0.246, 24.02), (-3.569, 0.246, 24.02), (0.1216, 0.246, 24.02), (0.6137, 0.246, 24.02), (18.9, 0.246, 24.02), (19.4, 0.246, 24.02), (16.03, -0.2461, -17.5), (16.03, -0.2461, -24.51), (18.9, -0.2461, -24.51), (19.4, -0.2461, -24.51), (19.4, -0.2461, -15.35), (19.4, -0.2461, 24.02), (-19.07, -0.2461, 24.02), (-19.07, -0.2461, -24.51), (9.062, -0.2461, -24.51), (9.554, -0.2461, -24.51), (12.42, -0.2461, -24.51), (12.42, -0.2461, -17.5)], [], [(3, 0, 1), (3, 1, 2), (16, 17, 3), (4, 15, 16), (14, 15, 4), (4, 16, 3), (17, 0, 3), (4, 5, 6), (4, 7, 12), (8, 9, 11), (7, 8, 12), (14, 4, 13), (11, 12, 8), (10, 11, 9), (4, 12, 13), (7, 4, 6), (27, 28, 29), (25, 29, 24), (29, 25, 26), (29, 26, 27), (24, 29, 23), (18, 19, 20), (18, 20, 21), (22, 23, 29), (22, 18, 21), (22, 29, 18), (1, 19, 2), (20, 1, 0), (1, 20, 19), (20, 0, 21), (6, 5, 26), (25, 9, 8), (26, 5, 27), (7, 26, 25), (7, 6, 26), (7, 25, 8), (27, 5, 28), (10, 9, 25), (25, 24, 10), (22, 0, 17), (0, 22, 21), (22, 17, 23), (5, 4, 29), (29, 28, 5), (3, 2, 19), (19, 18, 3), (4, 3, 29), (18, 29, 3), (11, 10, 24), (12, 11, 24), (23, 17, 16), (14, 23, 15), (16, 15, 23), (24, 14, 13), (23, 14, 24), (12, 24, 13)])
me_basic_wall_generic___150mm__224458__geometry.polygons.foreach_set('use_smooth', [True] * 56)
_uv = me_basic_wall_generic___150mm__224458__geometry.uv_layers.new(name='UVChannel_1')
_uv.uv.foreach_set('vector', [3.117, 7.001, -0.2461, 1.323e-23, 0.2461, 0.0, 3.117, 7.001, 0.2461, 0.0, 3.117, 1.323e-23, 0.2461, 48.52, -0.2461, 48.52, 3.117, 7.001, 6.726, 7.001, 18.54, 48.52, 0.2461, 48.52, 19.03, 48.52, 18.54, 48.52, 6.726, 7.001, 6.726, 7.001, 0.2461, 48.52, 3.117, 7.001, -0.2461, 48.52, -0.2461, 1.323e-23, 3.117, 7.001, 6.726, 7.001, 6.726, -1.323e-23, 18.54, 0.0, 6.726, 7.001, 19.03, 0.0, 23.21, 48.52, 37.73, -1.323e-23, 38.22, 1.323e-23, 37.73, 48.52, 19.03, 0.0, 37.73, -1.323e-23, 23.21, 48.52, 19.03, 48.52, 6.726, 7.001, 22.72, 48.52, 37.73, 48.52, 23.21, 48.52, 37.73, -1.323e-23, 38.22, 48.52, 37.73, 48.52, 38.22, 1.323e-23, 6.726, 7.001, 23.21, 48.52, 22.72, 48.52, 19.03, 0.0, 6.726, 7.001, 18.54, 0.0, -9.596, 1.323e-23, -6.726, 0.0, -6.726, 7.001, -38.22, 0.0, -6.726, 7.001, -38.22, 48.52, -6.726, 7.001, -38.22, 0.0, -10.09, 1.323e-23, -6.726, 7.001, -10.09, 1.323e-23, -9.596, 1.323e-23, -38.22, 48.52, -6.726, 7.001, 0.2461, 48.52, -3.117, 7.001, -3.117, 0.0, -0.2461, -1.323e-23, -3.117, 7.001, -0.2461, -1.323e-23, 0.2461, 1.323e-23, 0.2461, 9.154, 0.2461, 48.52, -6.726, 7.001, 0.2461, 9.154, -3.117, 7.001, 0.2461, 1.323e-23, 0.2461, 9.154, -6.726, 7.001, -3.117, 7.001, 0.2461, 0.2461, 3.117, -0.2461, 3.117, 0.2461, 0.2461, -0.2461, 0.2461, 0.2461, -0.2461, 0.2461, 0.2461, 0.2461, 0.2461, -0.2461, 3.117, -0.2461, 0.2461, -0.2461, -0.2461, 0.2461, -0.2461, -0.2461, 18.54, 0.2461, 6.726, 0.2461, 10.09, -0.2461, 38.22, -0.2461, 38.22, 0.2461, 37.73, 0.2461, 10.09, -0.2461, 6.726, 0.2461, 9.596, -0.2461, 19.03, 0.2461, 10.09, -0.2461, 38.22, -0.2461, 19.03, 0.2461, 18.54, 0.2461, 10.09, -0.2461, 19.03, 0.2461, 38.22, -0.2461, 37.73, 0.2461, 9.596, -0.2461, 6.726, 0.2461, 6.726, -0.2461, -0.2461, 48.52, -0.2461, 0.0, 0.2461, 0.0, 0.2461, 0.0, 0.2461, 48.52, -0.2461, 48.52, -0.2461, 9.154, 0.2461, -1.323e-23, 0.2461, 48.52, 0.2461, -1.323e-23, -0.2461, 9.154, -0.2461, -1.323e-23, -0.2461, 9.154, 0.2461, 48.52, -0.2461, 48.52, 0.2461, 8.01e-08, 0.2461, 7.001, -0.2461, 7.001, -0.2461, 7.001, -0.2461, 8.01e-08, 0.2461, 8.01e-08, -0.2461, 7.001, -0.2461, 0.0, 0.2461, 0.0, 0.2461, 0.0, 0.2461, 7.001, -0.2461, 7.001, 6.726, 0.2461, 3.117, 0.2461, 6.726, -0.2461, 3.117, -0.2461, 6.726, -0.2461, 3.117, 0.2461, 37.73, -0.2461, 38.22, -0.2461, 38.22, 0.2461, 23.21, -0.2461, 37.73, -0.2461, 38.22, 0.2461, -0.2461, 0.2461, -0.2461, -0.2461, 0.2461, -0.2461, 19.03, -0.2461, -0.2461, 0.2461, 18.54, -0.2461, 0.2461, -0.2461, 18.54, -0.2461, -0.2461, 0.2461, 38.22, 0.2461, 19.03, -0.2461, 22.72, -0.2461, -0.2461, 0.2461, 19.03, -0.2461, 38.22, 0.2461, 23.21, -0.2461, 38.22, 0.2461, 22.72, -0.2461])
me_basic_wall_generic___150mm__224458__geometry.use_remesh_preserve_volume = False
me_basic_wall_generic___150mm__224458__geometry.use_remesh_preserve_attributes = False
me_basic_wall_generic___150mm__224458__geometry.use_mirror_vertex_groups = False
me_basic_wall_generic___150mm__224458__geometry.update()
me_basic_wall_generic___150mm__224458__geometry.normals_split_custom_set([tuple(v) for v in zip(*[iter([0.01064, 0.9999, -0.007287, 0.01286, 0.9999, -0.01031, 0.01256, 0.9999, -0.01023, 0.01064, 0.9999, -0.007287, 0.01256, 0.9999, -0.01023, 0.01073, 0.9999, -0.01027, 0.01258, 0.9999, 0.01003, 0.01285, 0.9999, 0.01009, 0.01064, 0.9999, -0.007287, 0.008292, 0.9999, -0.0073, 0.000369, 0.9999, 0.01002, 0.01258, 0.9999, 0.01003, 0.0001006, 0.9999, 0.01004, 0.000369, 0.9999, 0.01002, 0.008292, 0.9999, -0.0073, 0.008292, 0.9999, -0.0073, 0.01258, 0.9999, 0.01003, 0.01064, 0.9999, -0.007287, 0.01285, 0.9999, 0.01009, 0.01286, 0.9999, -0.01031, 0.01064, 0.9999, -0.007287, 0.008292, 0.9999, -0.0073, 0.008256, 0.9999, -0.01025, 0.0003819, 0.9999, -0.01026, 0.008292, 0.9999, -0.0073, 4.462e-05, 0.9999, -0.01024, -0.002652, 0.9999, 0.01006, -0.01231, 0.9999, -0.01025, -0.0127, 0.9999, -0.01027, -0.01235, 0.9999, 0.01006, 4.462e-05, 0.9999, -0.01024, -0.01231, 0.9999, -0.01025, -0.002652, 0.9999, 0.01006, 0.0001006, 0.9999, 0.01004, 0.008292, 0.9999, -0.0073, -0.002315, 0.9999, 0.01003, -0.01235, 0.9999, 0.01006, -0.002652, 0.9999, 0.01006, -0.01231, 0.9999, -0.01025, -0.01264, 0.9999, 0.01005, -0.01235, 0.9999, 0.01006, -0.0127, 0.9999, -0.01027, 0.008292, 0.9999, -0.0073, -0.002652, 0.9999, 0.01006, -0.002315, 0.9999, 0.01003, 4.462e-05, 0.9999, -0.01024, 0.008292, 0.9999, -0.0073, 0.0003819, 0.9999, -0.01026, 0.006408, -0.9999, -0.01023, 0.008277, -0.9999, -0.01021, 0.008287, -0.9999, -0.007331, -0.01266, -0.9999, -0.01027, 0.008287, -0.9999, -0.007331, -0.01269, -0.9999, 0.01006, 0.008287, -0.9999, -0.007331, -0.01266, -0.9999, -0.01027, 0.005998, -0.9999, -0.01027, 0.008287, -0.9999, -0.007331, 0.005998, -0.9999, -0.01027, 0.006408, -0.9999, -0.01023, -0.01269, -0.9999, 0.01006, 0.008287, -0.9999, -0.007331, 0.01293, -0.9999, 0.01008, 0.01064, -0.9999, -0.007311, 0.01061, -0.9999, -0.01023, 0.01255, -0.9999, -0.01028, 0.01064, -0.9999, -0.007311, 0.01255, -0.9999, -0.01028, 0.01293, -0.9999, -0.01027, 0.01292, -0.9999, -0.006457, 0.01293, -0.9999, 0.01008, 0.008287, -0.9999, -0.007331, 0.01292, -0.9999, -0.006457, 0.01064, -0.9999, -0.007311, 0.01293, -0.9999, -0.01027, 0.01292, -0.9999, -0.006457, 0.008287, -0.9999, -0.007331, 0.01064, -0.9999, -0.007311, 0.01256, 0.9999, -0.01023, 0.01061, -0.9999, -0.01023, 0.01073, 0.9999, -0.01027, 0.01255, -0.9999, -0.01028, 0.01256, 0.9999, -0.01023, 0.01286, 0.9999, -0.01031, 0.01256, 0.9999, -0.01023, 0.01255, -0.9999, -0.01028, 0.01061, -0.9999, -0.01023, 0.01255, -0.9999, -0.01028, 0.01286, 0.9999, -0.01031, 0.01293, -0.9999, -0.01027, 0.0003819, 0.9999, -0.01026, 0.008256, 0.9999, -0.01025, 0.005998, -0.9999, -0.01027, -0.01266, -0.9999, -0.01027, -0.0127, 0.9999, -0.01027, -0.01231, 0.9999, -0.01025, 0.005998, -0.9999, -0.01027, 0.008256, 0.9999, -0.01025, 0.006408, -0.9999, -0.01023, 4.462e-05, 0.9999, -0.01024, 0.005998, -0.9999, -0.01027, -0.01266, -0.9999, -0.01027, 4.462e-05, 0.9999, -0.01024, 0.0003819, 0.9999, -0.01026, 0.005998, -0.9999, -0.01027, 4.462e-05, 0.9999, -0.01024, -0.01266, -0.9999, -0.01027, -0.01231, 0.9999, -0.01025, 0.006408, -0.9999, -0.01023, 0.008256, 0.9999, -0.01025, 0.008277, -0.9999, -0.01021, -0.01264, 0.9999, 0.01005, -0.0127, 0.9999, -0.01027, -0.01266, -0.9999, -0.01027, -0.01266, -0.9999, -0.01027, -0.01269, -0.9999, 0.01006, -0.01264, 0.9999, 0.01005, 0.01292, -0.9999, -0.006457, 0.01286, 0.9999, -0.01031, 0.01285, 0.9999, 0.01009, 0.01286, 0.9999, -0.01031, 0.01292, -0.9999, -0.006457, 0.01293, -0.9999, -0.01027, 0.01292, -0.9999, -0.006457, 0.01285, 0.9999, 0.01009, 0.01293, -0.9999, 0.01008, 0.008256, 0.9999, -0.01025, 0.008292, 0.9999, -0.0073, 0.008287, -0.9999, -0.007331, 0.008287, -0.9999, -0.007331, 0.008277, -0.9999, -0.01021, 0.008256, 0.9999, -0.01025, 0.01064, 0.9999, -0.007287, 0.01073, 0.9999, -0.01027, 0.01061, -0.9999, -0.01023, 0.01061, -0.9999, -0.01023, 0.01064, -0.9999, -0.007311, 0.01064, 0.9999, -0.007287, 0.008292, 0.9999, -0.0073, 0.01064, 0.9999, -0.007287, 0.008287, -0.9999, -0.007331, 0.01064, -0.9999, -0.007311, 0.008287, -0.9999, -0.007331, 0.01064, 0.9999, -0.007287, -0.01235, 0.9999, 0.01006, -0.01264, 0.9999, 0.01005, -0.01269, -0.9999, 0.01006, -0.002652, 0.9999, 0.01006, -0.01235, 0.9999, 0.01006, -0.01269, -0.9999, 0.01006, 0.01293, -0.9999, 0.01008, 0.01285, 0.9999, 0.01009, 0.01258, 0.9999, 0.01003, 0.0001006, 0.9999, 0.01004, 0.01293, -0.9999, 0.01008, 0.000369, 0.9999, 0.01002, 0.01258, 0.9999, 0.01003, 0.000369, 0.9999, 0.01002, 0.01293, -0.9999, 0.01008, -0.01269, -0.9999, 0.01006, 0.0001006, 0.9999, 0.01004, -0.002315, 0.9999, 0.01003, 0.01293, -0.9999, 0.01008, 0.0001006, 0.9999, 0.01004, -0.01269, -0.9999, 0.01006, -0.002652, 0.9999, 0.01006, -0.01269, -0.9999, 0.01006, -0.002315, 0.9999, 0.01003])] * 3)])

# ---- objects
ob_floor_160mm_concrete_with_50mm_metal_deck__279480__001 = bpy.data.objects.new('Floor 160mm Concrete With 50mm Metal Deck [279480].001', me_floor_160mm_concrete_with_50mm_metal_deck__279480__geometry_001)
ob_monolithic_landing_220mm_thickness__232339 = bpy.data.objects.new('Monolithic Landing 220mm Thickness [232339]', me_monolithic_landing_220mm_thickness__232339__geometry)
ob_monolithic_run_190mm_depth__232337 = bpy.data.objects.new('Monolithic Run 190mm Depth [232337]', me_monolithic_run_190mm_depth__232337__geometry)
ob_monolithic_landing_220mm_thickness__232176 = bpy.data.objects.new('Monolithic Landing 220mm Thickness [232176]', me_monolithic_landing_220mm_thickness__232176__geometry)
ob_monolithic_run_190mm_depth__232174 = bpy.data.objects.new('Monolithic Run 190mm Depth [232174]', me_monolithic_run_190mm_depth__232174__geometry)
ob_monolithic_landing_220mm_thickness__232062 = bpy.data.objects.new('Monolithic Landing 220mm Thickness [232062]', me_monolithic_landing_220mm_thickness__232062__geometry)
ob_monolithic_run_190mm_depth__232060 = bpy.data.objects.new('Monolithic Run 190mm Depth [232060]', me_monolithic_run_190mm_depth__232060__geometry)
ob_monolithic_landing_220mm_thickness__231980 = bpy.data.objects.new('Monolithic Landing 220mm Thickness [231980]', me_monolithic_landing_220mm_thickness__231980__geometry)
ob_monolithic_run_190mm_depth__231978 = bpy.data.objects.new('Monolithic Run 190mm Depth [231978]', me_monolithic_run_190mm_depth__231978__geometry)
ob_monolithic_landing_220mm_thickness__231877 = bpy.data.objects.new('Monolithic Landing 220mm Thickness [231877]', me_monolithic_landing_220mm_thickness__231877__geometry)
ob_monolithic_run_190mm_depth__231875 = bpy.data.objects.new('Monolithic Run 190mm Depth [231875]', me_monolithic_run_190mm_depth__231875__geometry)
ob_monolithic_run_190mm_depth__231545 = bpy.data.objects.new('Monolithic Run 190mm Depth [231545]', me_monolithic_run_190mm_depth__231545__geometry)
ob_basic_wall_generic___150mm__224517 = bpy.data.objects.new('Basic Wall Generic - 150mm [224517]', me_basic_wall_generic___150mm__224517__geometry)
ob_basic_wall_generic___150mm__224458 = bpy.data.objects.new('Basic Wall Generic - 150mm [224458]', me_basic_wall_generic___150mm__224458__geometry)

# ---- transforms, parenting, visibility, modifiers, constraints
ob_floor_160mm_concrete_with_50mm_metal_deck__279480__001.location = (-34.52, 57.98, 11.89)
ob_floor_160mm_concrete_with_50mm_metal_deck__279480__001.scale = (0.3048, 0.3048, 0.3048)
ob_floor_160mm_concrete_with_50mm_metal_deck__279480__001.color = (0.8, 0.8, 0.8, 1.0)
ob_floor_160mm_concrete_with_50mm_metal_deck__279480__001.lineart.crease_threshold = 0.0
ob_monolithic_landing_220mm_thickness__232339.location = (-18.25, 42.86, 10.63)
ob_monolithic_landing_220mm_thickness__232339.scale = (0.3048, 0.3048, 0.3048)
ob_monolithic_landing_220mm_thickness__232339.color = (0.8, 0.8, 0.8, 1.0)
ob_monolithic_landing_220mm_thickness__232339.lineart.crease_threshold = 0.0
ob_monolithic_run_190mm_depth__232337.location = (-16.68, 43.57, 11.33)
ob_monolithic_run_190mm_depth__232337.scale = (0.3048, 0.3048, 0.3048)
ob_monolithic_run_190mm_depth__232337.color = (0.8, 0.8, 0.8, 1.0)
ob_monolithic_run_190mm_depth__232337.lineart.crease_threshold = 0.0
ob_monolithic_landing_220mm_thickness__232176.location = (-13.74, 42.86, 8.485)
ob_monolithic_landing_220mm_thickness__232176.scale = (0.3048, 0.3048, 0.3048)
ob_monolithic_landing_220mm_thickness__232176.color = (0.8, 0.8, 0.8, 1.0)
ob_monolithic_landing_220mm_thickness__232176.lineart.crease_threshold = 0.0
ob_monolithic_run_190mm_depth__232174.location = (-16.0, 42.15, 9.626)
ob_monolithic_run_190mm_depth__232174.scale = (0.3048, 0.3048, 0.3048)
ob_monolithic_run_190mm_depth__232174.color = (0.8, 0.8, 0.8, 1.0)
ob_monolithic_run_190mm_depth__232174.lineart.crease_threshold = 0.0
ob_monolithic_landing_220mm_thickness__232062.location = (-18.25, 42.86, 6.336)
ob_monolithic_landing_220mm_thickness__232062.scale = (0.3048, 0.3048, 0.3048)
ob_monolithic_landing_220mm_thickness__232062.color = (0.8, 0.8, 0.8, 1.0)
ob_monolithic_landing_220mm_thickness__232062.lineart.crease_threshold = 0.0
ob_monolithic_run_190mm_depth__232060.location = (-15.99, 43.57, 7.476)
ob_monolithic_run_190mm_depth__232060.scale = (0.3048, 0.3048, 0.3048)
ob_monolithic_run_190mm_depth__232060.color = (0.8, 0.8, 0.8, 1.0)
ob_monolithic_run_190mm_depth__232060.lineart.crease_threshold = 0.0
ob_monolithic_landing_220mm_thickness__231980.location = (-13.74, 42.86, 4.187)
ob_monolithic_landing_220mm_thickness__231980.scale = (0.3048, 0.3048, 0.3048)
ob_monolithic_landing_220mm_thickness__231980.color = (0.8, 0.8, 0.8, 1.0)
ob_monolithic_landing_220mm_thickness__231980.lineart.crease_threshold = 0.0
ob_monolithic_run_190mm_depth__231978.location = (-16.0, 42.15, 5.327)
ob_monolithic_run_190mm_depth__231978.scale = (0.3048, 0.3048, 0.3048)
ob_monolithic_run_190mm_depth__231978.color = (0.8, 0.8, 0.8, 1.0)
ob_monolithic_run_190mm_depth__231978.lineart.crease_threshold = 0.0
ob_monolithic_landing_220mm_thickness__231877.location = (-18.25, 42.86, 2.038)
ob_monolithic_landing_220mm_thickness__231877.scale = (0.3048, 0.3048, 0.3048)
ob_monolithic_landing_220mm_thickness__231877.color = (0.8, 0.8, 0.8, 1.0)
ob_monolithic_landing_220mm_thickness__231877.lineart.crease_threshold = 0.0
ob_monolithic_run_190mm_depth__231875.location = (-15.99, 43.57, 3.178)
ob_monolithic_run_190mm_depth__231875.scale = (0.3048, 0.3048, 0.3048)
ob_monolithic_run_190mm_depth__231875.color = (0.8, 0.8, 0.8, 1.0)
ob_monolithic_run_190mm_depth__231875.lineart.crease_threshold = 0.0
ob_monolithic_run_190mm_depth__231545.location = (-17.46, 42.15, -1.192e-07)
ob_monolithic_run_190mm_depth__231545.scale = (0.3048, 0.3048, 0.3048)
ob_monolithic_run_190mm_depth__231545.color = (0.8, 0.8, 0.8, 1.0)
ob_monolithic_run_190mm_depth__231545.lineart.crease_threshold = 0.0
ob_basic_wall_generic___150mm__224517.location = (-18.92, 42.93, 7.395)
ob_basic_wall_generic___150mm__224517.scale = (0.3048, 0.3048, 0.3048)
ob_basic_wall_generic___150mm__224517.color = (0.8, 0.8, 0.8, 1.0)
ob_basic_wall_generic___150mm__224517.hide_viewport = True
ob_basic_wall_generic___150mm__224517.lineart.crease_threshold = 0.0
ob_basic_wall_generic___150mm__224458.location = (-13.18, 41.47, 7.469)
ob_basic_wall_generic___150mm__224458.scale = (0.3048, 0.3048, 0.3048)
ob_basic_wall_generic___150mm__224458.color = (0.8, 0.8, 0.8, 1.0)
ob_basic_wall_generic___150mm__224458.hide_viewport = True
ob_basic_wall_generic___150mm__224458.lineart.crease_threshold = 0.0

# ---- collection membership
col_collection_1.objects.link(ob_floor_160mm_concrete_with_50mm_metal_deck__279480__001)
col_collection_1.objects.link(ob_monolithic_landing_220mm_thickness__232339)
col_collection_1.objects.link(ob_monolithic_run_190mm_depth__232337)
col_collection_1.objects.link(ob_monolithic_landing_220mm_thickness__232176)
col_collection_1.objects.link(ob_monolithic_run_190mm_depth__232174)
col_collection_1.objects.link(ob_monolithic_landing_220mm_thickness__232062)
col_collection_1.objects.link(ob_monolithic_run_190mm_depth__232060)
col_collection_1.objects.link(ob_monolithic_landing_220mm_thickness__231980)
col_collection_1.objects.link(ob_monolithic_run_190mm_depth__231978)
col_collection_1.objects.link(ob_monolithic_landing_220mm_thickness__231877)
col_collection_1.objects.link(ob_monolithic_run_190mm_depth__231875)
col_collection_1.objects.link(ob_monolithic_run_190mm_depth__231545)
col_collection_1.objects.link(ob_basic_wall_generic___150mm__224517)
col_collection_1.objects.link(ob_basic_wall_generic___150mm__224458)

# ---- scene / render settings (as saved in the file)
scene.frame_start = 1; scene.frame_end = 250; scene.frame_set(1)
scene.render.engine = 'CYCLES'
scene.render.resolution_percentage = 50
scene.render.fps = 30
scene.render.dither_intensity = 0.0
scene.cycles.use_denoising = False
scene.cycles.samples = 10
scene.cycles.sampling_pattern = 'TABULATED_SOBOL'
scene.cycles.light_sampling_threshold = 0.0
scene.cycles.use_adaptive_sampling = False
scene.cycles.use_light_tree = False
scene.cycles.blur_glossy = 0.0
scene.cycles.pixel_filter_type = 'GAUSSIAN'
scene.cycles.sample_clamp_indirect = 0.0
scene.view_settings.view_transform = 'Standard'
bpy.context.view_layer.update()

# ---- added for rendering (the .blend has no active camera and no usable light): camera, sun
cam_auto = bpy.data.cameras.new('AutoCamera')
cam_auto.lens = 50.0
cam_auto.sensor_width = 36.0
cam_auto.clip_end = 1986.48
ob_auto_camera = bpy.data.objects.new('AutoCamera', cam_auto)
scene.collection.objects.link(ob_auto_camera)
ob_auto_camera.location = (91.678, -101.993, 90.4304)
ob_auto_camera.rotation_euler = (1.09748, -7.21219e-08, 0.694738)
scene.camera = ob_auto_camera
light_auto_sun = bpy.data.lights.new('AutoSun', 'SUN')
light_auto_sun.energy = 3.0
light_auto_sun.angle = 0.0523599
ob_auto_sun = bpy.data.objects.new('AutoSun', light_auto_sun)
scene.collection.objects.link(ob_auto_sun)
ob_auto_sun.rotation_euler = (0.872665, 0.174533, 0.523599)
bpy.context.view_layer.update()
